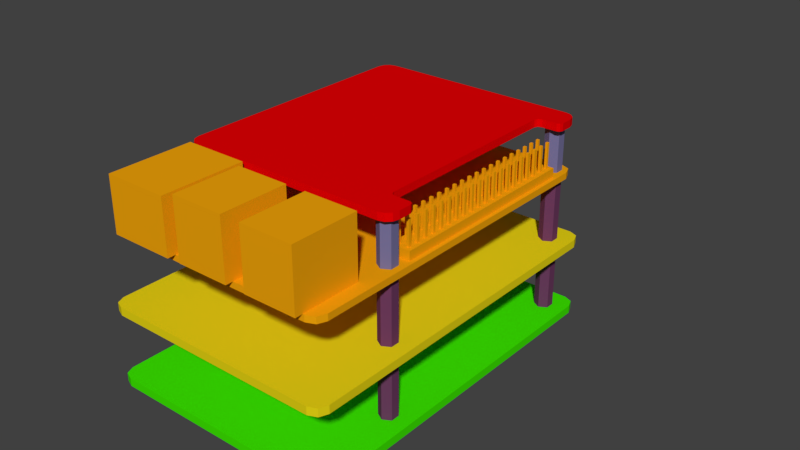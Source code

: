 # Source: robot_1.blend  (saved by Blender 2.79.0; exported with 4.5.12 LTS)
import bpy
from mathutils import Matrix  # noqa: F401  (used for matrix-valued properties, if any)

bpy.ops.wm.read_factory_settings(use_empty=True)
scene = bpy.context.scene
scene.name = 'Scene'

# ---- collections
col_collection_1 = bpy.data.collections.new('Collection 1'); scene.collection.children.link(col_collection_1)
col_collection_2 = bpy.data.collections.new('Collection 2'); scene.collection.children.link(col_collection_2)
col_collection_2.hide_render = True
col_collection_2.hide_viewport = True
col_collection_3 = bpy.data.collections.new('Collection 3'); scene.collection.children.link(col_collection_3)
col_collection_3.hide_render = True
col_collection_3.hide_viewport = True
col_collection_4 = bpy.data.collections.new('Collection 4'); scene.collection.children.link(col_collection_4)
col_collection_4.hide_render = True
col_collection_4.hide_viewport = True
col_collection_5 = bpy.data.collections.new('Collection 5'); scene.collection.children.link(col_collection_5)
col_collection_5.hide_render = True
col_collection_5.hide_viewport = True
col_collection_11 = bpy.data.collections.new('Collection 11'); scene.collection.children.link(col_collection_11)
col_collection_11.hide_render = True
col_collection_11.hide_viewport = True

# ---- materials (node trees are filled in below, after node groups)
mat_standoff_16mm = bpy.data.materials.new('standoff 16mm')
mat_standoff_16mm.alpha_threshold = 0.0
mat_standoff_16mm.use_transparent_shadow = False
mat_standoff_16mm.diffuse_color = (0.146, 0.04258, 0.1132, 1.0)
mat_standoff_16mm.roughness = 0.5
mat_standoff_16mm.specular_intensity = 0.0
mat_cut_acrylic_3 = bpy.data.materials.new('cut acrylic 3')
mat_cut_acrylic_3.alpha_threshold = 0.0
mat_cut_acrylic_3.use_transparent_shadow = False
mat_cut_acrylic_3.diffuse_color = (0.04783, 0.8, 0.0, 1.0)
mat_cut_acrylic_3.roughness = 0.5
mat_cut_acrylic_3.specular_intensity = 0.0
mat_cut_acrylic_2 = bpy.data.materials.new('cut acrylic 2')
mat_cut_acrylic_2.alpha_threshold = 0.0
mat_cut_acrylic_2.use_transparent_shadow = False
mat_cut_acrylic_2.diffuse_color = (0.8, 0.6624, 0.007039, 1.0)
mat_cut_acrylic_2.roughness = 0.5
mat_cut_acrylic_2.specular_intensity = 0.0
mat_raspberry_pi_b = bpy.data.materials.new('raspberry pi b+')
mat_raspberry_pi_b.alpha_threshold = 0.0
mat_raspberry_pi_b.use_transparent_shadow = False
mat_raspberry_pi_b.diffuse_color = (0.8932, 0.3753, 0.003302, 1.0)
mat_raspberry_pi_b.roughness = 0.5
mat_raspberry_pi_b.specular_intensity = 0.0
mat_standoff_11mm = bpy.data.materials.new('standoff 11mm')
mat_standoff_11mm.alpha_threshold = 0.0
mat_standoff_11mm.use_transparent_shadow = False
mat_standoff_11mm.diffuse_color = (0.1779, 0.1662, 0.3329, 1.0)
mat_standoff_11mm.roughness = 0.5
mat_standoff_11mm.specular_intensity = 0.0
mat_cut_acrylic_1 = bpy.data.materials.new('cut acrylic 1')
mat_cut_acrylic_1.alpha_threshold = 0.0
mat_cut_acrylic_1.use_transparent_shadow = False
mat_cut_acrylic_1.diffuse_color = (0.8, 0.0, 0.001218, 1.0)
mat_cut_acrylic_1.roughness = 0.5
mat_cut_acrylic_1.specular_intensity = 0.0

# ---- material node trees

# ---- world
world_world = bpy.data.worlds.new('World'); scene.world = world_world
world_world.color = (0.05088, 0.05088, 0.05088)
world_world.use_sun_shadow = False
world_world.sun_shadow_jitter_overblur = 0.0
world_world.cycles.sampling_method = 'MANUAL'

# ---- meshes
me_cylinder_001 = bpy.data.meshes.new('Cylinder.001')
me_cylinder_001.from_pydata([(0.0, 0.22, -0.8), (0.0, 0.22, 0.8), (0.1905, 0.11, -0.8), (0.1905, 0.11, 0.8), (0.1905, -0.11, -0.8), (0.1905, -0.11, 0.8), (0.0, -0.22, -0.8), (0.0, -0.22, 0.8), (-0.1905, -0.11, -0.8), (-0.1905, -0.11, 0.8), (-0.1905, 0.11, -0.8), (-0.1905, 0.11, 0.8), (0.0, -5.58, -0.8), (0.0, -5.58, 0.8), (0.1905, -5.69, -0.8), (0.1905, -5.69, 0.8), (0.1905, -5.91, -0.8), (0.1905, -5.91, 0.8), (0.0, -6.02, -0.8), (0.0, -6.02, 0.8), (-0.1905, -5.91, -0.8), (-0.1905, -5.91, 0.8), (-0.1905, -5.69, -0.8), (-0.1905, -5.69, 0.8), (-4.9, -5.58, -0.8), (-4.9, -5.58, 0.8), (-4.709, -5.69, -0.8), (-4.709, -5.69, 0.8), (-4.709, -5.91, -0.8), (-4.709, -5.91, 0.8), (-4.9, -6.02, -0.8), (-4.9, -6.02, 0.8), (-5.091, -5.91, -0.8), (-5.091, -5.91, 0.8), (-5.091, -5.69, -0.8), (-5.091, -5.69, 0.8), (-4.9, 0.22, -0.8), (-4.9, 0.22, 0.8), (-4.709, 0.11, -0.8), (-4.709, 0.11, 0.8), (-4.709, -0.11, -0.8), (-4.709, -0.11, 0.8), (-4.9, -0.22, -0.8), (-4.9, -0.22, 0.8), (-5.091, -0.11, -0.8), (-5.091, -0.11, 0.8), (-5.091, 0.11, -0.8), (-5.091, 0.11, 0.8)], [], [(0, 1, 3, 2), (2, 3, 5, 4), (4, 5, 7, 6), (6, 7, 9, 8), (3, 1, 11, 9, 7, 5), (8, 9, 11, 10), (10, 11, 1, 0), (0, 2, 4, 6, 8, 10), (12, 13, 15, 14), (14, 15, 17, 16), (16, 17, 19, 18), (18, 19, 21, 20), (15, 13, 23, 21, 19, 17), (20, 21, 23, 22), (22, 23, 13, 12), (12, 14, 16, 18, 20, 22), (24, 25, 27, 26), (26, 27, 29, 28), (28, 29, 31, 30), (30, 31, 33, 32), (27, 25, 35, 33, 31, 29), (32, 33, 35, 34), (34, 35, 25, 24), (24, 26, 28, 30, 32, 34), (36, 37, 39, 38), (38, 39, 41, 40), (40, 41, 43, 42), (42, 43, 45, 44), (39, 37, 47, 45, 43, 41), (44, 45, 47, 46), (46, 47, 37, 36), (36, 38, 40, 42, 44, 46)])
me_cylinder_001.materials.append(mat_standoff_16mm)
me_cylinder_001.use_remesh_preserve_volume = False
me_cylinder_001.use_remesh_preserve_attributes = False
me_cylinder_001.use_mirror_vertex_groups = False
me_cylinder_001.update()
me_cube_000 = bpy.data.meshes.new('Cube.000')
me_cube_000.from_pydata([(-2.7, -4.5, -0.1), (-3.0, -4.2, -0.1), (-2.912, -4.412, -0.1), (-3.0, -4.2, 0.1), (-2.7, -4.5, 0.1), (-2.912, -4.412, 0.1), (-3.0, 4.2, -0.1), (-2.7, 4.5, -0.1), (-2.912, 4.412, -0.1), (-2.7, 4.5, 0.1), (-3.0, 4.2, 0.1), (-2.912, 4.412, 0.1), (3.0, -4.2, -0.1), (2.7, -4.5, -0.1), (2.912, -4.412, -0.1), (2.7, -4.5, 0.1), (3.0, -4.2, 0.1), (2.912, -4.412, 0.1), (2.7, 4.5, -0.1), (3.0, 4.2, -0.1), (2.912, 4.412, -0.1), (3.0, 4.2, 0.1), (2.7, 4.5, 0.1), (2.912, 4.412, 0.1)], [], [(13, 15, 4, 0), (19, 21, 16, 12), (21, 23, 22, 9, 11, 10, 3, 5, 4, 15, 17, 16), (1, 3, 10, 6), (7, 9, 22, 18), (0, 4, 5, 2), (2, 5, 3, 1), (9, 7, 8, 11), (11, 8, 6, 10), (21, 19, 20, 23), (23, 20, 18, 22), (15, 13, 14, 17), (17, 14, 12, 16), (6, 8, 7, 18, 20, 19, 12, 14, 13, 0, 2, 1)])
me_cube_000.materials.append(mat_cut_acrylic_3)
me_cube_000.use_remesh_preserve_volume = False
me_cube_000.use_remesh_preserve_attributes = False
me_cube_000.use_mirror_vertex_groups = False
me_cube_000.update()
me_cube_015 = bpy.data.meshes.new('Cube.015')
me_cube_015.from_pydata([(-2.7, -4.5, -0.1), (-3.0, -4.2, -0.1), (-2.912, -4.412, -0.1), (-3.0, -4.2, 0.1), (-2.7, -4.5, 0.1), (-2.912, -4.412, 0.1), (-3.0, 4.2, -0.1), (-2.7, 4.5, -0.1), (-2.912, 4.412, -0.1), (-2.7, 4.5, 0.1), (-3.0, 4.2, 0.1), (-2.912, 4.412, 0.1), (3.0, -4.2, -0.1), (2.7, -4.5, -0.1), (2.912, -4.412, -0.1), (2.7, -4.5, 0.1), (3.0, -4.2, 0.1), (2.912, -4.412, 0.1), (2.7, 4.5, -0.1), (3.0, 4.2, -0.1), (2.912, 4.412, -0.1), (3.0, 4.2, 0.1), (2.7, 4.5, 0.1), (2.912, 4.412, 0.1)], [], [(13, 15, 4, 0), (19, 21, 16, 12), (21, 23, 22, 9, 11, 10, 3, 5, 4, 15, 17, 16), (1, 3, 10, 6), (7, 9, 22, 18), (0, 4, 5, 2), (2, 5, 3, 1), (9, 7, 8, 11), (11, 8, 6, 10), (21, 19, 20, 23), (23, 20, 18, 22), (15, 13, 14, 17), (17, 14, 12, 16), (6, 8, 7, 18, 20, 19, 12, 14, 13, 0, 2, 1)])
me_cube_015.materials.append(mat_cut_acrylic_2)
me_cube_015.use_remesh_preserve_volume = False
me_cube_015.use_remesh_preserve_attributes = False
me_cube_015.use_mirror_vertex_groups = False
me_cube_015.update()
me_cylinder_005 = bpy.data.meshes.new('Cylinder.005')
me_cylinder_005.from_pydata([(0.0, 0.22, -0.8), (0.0, 0.22, 0.8), (0.1905, 0.11, -0.8), (0.1905, 0.11, 0.8), (0.1905, -0.11, -0.8), (0.1905, -0.11, 0.8), (0.0, -0.22, -0.8), (0.0, -0.22, 0.8), (-0.1905, -0.11, -0.8), (-0.1905, -0.11, 0.8), (-0.1905, 0.11, -0.8), (-0.1905, 0.11, 0.8), (0.0, -5.58, -0.8), (0.0, -5.58, 0.8), (0.1905, -5.69, -0.8), (0.1905, -5.69, 0.8), (0.1905, -5.91, -0.8), (0.1905, -5.91, 0.8), (0.0, -6.02, -0.8), (0.0, -6.02, 0.8), (-0.1905, -5.91, -0.8), (-0.1905, -5.91, 0.8), (-0.1905, -5.69, -0.8), (-0.1905, -5.69, 0.8), (-4.9, -5.58, -0.8), (-4.9, -5.58, 0.8), (-4.709, -5.69, -0.8), (-4.709, -5.69, 0.8), (-4.709, -5.91, -0.8), (-4.709, -5.91, 0.8), (-4.9, -6.02, -0.8), (-4.9, -6.02, 0.8), (-5.091, -5.91, -0.8), (-5.091, -5.91, 0.8), (-5.091, -5.69, -0.8), (-5.091, -5.69, 0.8), (-4.9, 0.22, -0.8), (-4.9, 0.22, 0.8), (-4.709, 0.11, -0.8), (-4.709, 0.11, 0.8), (-4.709, -0.11, -0.8), (-4.709, -0.11, 0.8), (-4.9, -0.22, -0.8), (-4.9, -0.22, 0.8), (-5.091, -0.11, -0.8), (-5.091, -0.11, 0.8), (-5.091, 0.11, -0.8), (-5.091, 0.11, 0.8)], [], [(0, 1, 3, 2), (2, 3, 5, 4), (4, 5, 7, 6), (6, 7, 9, 8), (3, 1, 11, 9, 7, 5), (8, 9, 11, 10), (10, 11, 1, 0), (0, 2, 4, 6, 8, 10), (12, 13, 15, 14), (14, 15, 17, 16), (16, 17, 19, 18), (18, 19, 21, 20), (15, 13, 23, 21, 19, 17), (20, 21, 23, 22), (22, 23, 13, 12), (12, 14, 16, 18, 20, 22), (24, 25, 27, 26), (26, 27, 29, 28), (28, 29, 31, 30), (30, 31, 33, 32), (27, 25, 35, 33, 31, 29), (32, 33, 35, 34), (34, 35, 25, 24), (24, 26, 28, 30, 32, 34), (36, 37, 39, 38), (38, 39, 41, 40), (40, 41, 43, 42), (42, 43, 45, 44), (39, 37, 47, 45, 43, 41), (44, 45, 47, 46), (46, 47, 37, 36), (36, 38, 40, 42, 44, 46)])
me_cylinder_005.materials.append(mat_standoff_16mm)
me_cylinder_005.use_remesh_preserve_volume = False
me_cylinder_005.use_remesh_preserve_attributes = False
me_cylinder_005.use_mirror_vertex_groups = False
me_cylinder_005.update()
me_cube_003 = bpy.data.meshes.new('Cube.003')
me_cube_003.from_pydata([(-2.54, -0.254, -0.2483), (-2.54, 4.451e-10, -0.2483), (-2.286, -0.254, -0.2483), (-2.286, 4.451e-10, -0.2483), (-2.445, -0.1588, -0.02331), (-2.445, -0.09516, -0.02331), (-2.381, -0.09516, -0.02331), (-2.381, -0.1588, -0.02331), (-2.286, -0.254, -0.02331), (-2.54, -0.254, -0.02331), (-2.286, 4.451e-10, -0.02331), (-2.54, 4.451e-10, -0.02331), (-2.381, -0.1588, 0.6017), (-2.445, -0.1588, 0.6017), (-2.381, -0.09516, 0.6017), (-2.445, -0.09516, 0.6017), (-2.54, 4.451e-10, -0.2483), (-2.54, 0.254, -0.2483), (-2.286, 4.451e-10, -0.2483), (-2.286, 0.254, -0.2483), (-2.445, 0.09516, -0.02331), (-2.445, 0.1588, -0.02331), (-2.381, 0.1588, -0.02331), (-2.381, 0.09516, -0.02331), (-2.286, 4.451e-10, -0.02331), (-2.54, 4.451e-10, -0.02331), (-2.286, 0.254, -0.02331), (-2.54, 0.254, -0.02331), (-2.381, 0.09516, 0.6017), (-2.445, 0.09516, 0.6017), (-2.381, 0.1588, 0.6017), (-2.445, 0.1588, 0.6017), (-2.286, -0.254, -0.2483), (-2.286, 4.451e-10, -0.2483), (-2.032, -0.254, -0.2483), (-2.032, 4.451e-10, -0.2483), (-2.191, -0.1588, -0.02331), (-2.191, -0.09516, -0.02331), (-2.127, -0.09516, -0.02331), (-2.127, -0.1588, -0.02331), (-2.032, -0.254, -0.02331), (-2.286, -0.254, -0.02331), (-2.032, 4.451e-10, -0.02331), (-2.286, 4.451e-10, -0.02331), (-2.127, -0.1588, 0.6017), (-2.191, -0.1588, 0.6017), (-2.127, -0.09516, 0.6017), (-2.191, -0.09516, 0.6017), (-2.286, 4.451e-10, -0.2483), (-2.286, 0.254, -0.2483), (-2.032, 4.451e-10, -0.2483), (-2.032, 0.254, -0.2483), (-2.191, 0.09516, -0.02331), (-2.191, 0.1588, -0.02331), (-2.127, 0.1588, -0.02331), (-2.127, 0.09516, -0.02331), (-2.032, 4.451e-10, -0.02331), (-2.286, 4.451e-10, -0.02331), (-2.032, 0.254, -0.02331), (-2.286, 0.254, -0.02331), (-2.127, 0.09516, 0.6017), (-2.191, 0.09516, 0.6017), (-2.127, 0.1588, 0.6017), (-2.191, 0.1588, 0.6017), (-2.032, -0.254, -0.2483), (-2.032, 4.451e-10, -0.2483), (-1.778, -0.254, -0.2483), (-1.778, 4.451e-10, -0.2483), (-1.937, -0.1588, -0.02331), (-1.937, -0.09516, -0.02331), (-1.873, -0.09516, -0.02331), (-1.873, -0.1588, -0.02331), (-1.778, -0.254, -0.02331), (-2.032, -0.254, -0.02331), (-1.778, 4.451e-10, -0.02331), (-2.032, 4.451e-10, -0.02331), (-1.873, -0.1588, 0.6017), (-1.937, -0.1588, 0.6017), (-1.873, -0.09516, 0.6017), (-1.937, -0.09516, 0.6017), (-2.032, 4.451e-10, -0.2483), (-2.032, 0.254, -0.2483), (-1.778, 4.451e-10, -0.2483), (-1.778, 0.254, -0.2483), (-1.937, 0.09516, -0.02331), (-1.937, 0.1588, -0.02331), (-1.873, 0.1588, -0.02331), (-1.873, 0.09516, -0.02331), (-1.778, 4.451e-10, -0.02331), (-2.032, 4.451e-10, -0.02331), (-1.778, 0.254, -0.02331), (-2.032, 0.254, -0.02331), (-1.873, 0.09516, 0.6017), (-1.937, 0.09516, 0.6017), (-1.873, 0.1588, 0.6017), (-1.937, 0.1588, 0.6017), (-1.778, -0.254, -0.2483), (-1.778, 4.451e-10, -0.2483), (-1.524, -0.254, -0.2483), (-1.524, 4.451e-10, -0.2483), (-1.683, -0.1588, -0.02331), (-1.683, -0.09516, -0.02331), (-1.619, -0.09516, -0.02331), (-1.619, -0.1588, -0.02331), (-1.524, -0.254, -0.02331), (-1.778, -0.254, -0.02331), (-1.524, 4.451e-10, -0.02331), (-1.778, 4.451e-10, -0.02331), (-1.619, -0.1588, 0.6017), (-1.683, -0.1588, 0.6017), (-1.619, -0.09516, 0.6017), (-1.683, -0.09516, 0.6017), (-1.778, 4.451e-10, -0.2483), (-1.778, 0.254, -0.2483), (-1.524, 4.451e-10, -0.2483), (-1.524, 0.254, -0.2483), (-1.683, 0.09516, -0.02331), (-1.683, 0.1588, -0.02331), (-1.619, 0.1588, -0.02331), (-1.619, 0.09516, -0.02331), (-1.524, 4.451e-10, -0.02331), (-1.778, 4.451e-10, -0.02331), (-1.524, 0.254, -0.02331), (-1.778, 0.254, -0.02331), (-1.619, 0.09516, 0.6017), (-1.683, 0.09516, 0.6017), (-1.619, 0.1588, 0.6017), (-1.683, 0.1588, 0.6017), (-1.524, -0.254, -0.2483), (-1.524, 4.451e-10, -0.2483), (-1.27, -0.254, -0.2483), (-1.27, 4.451e-10, -0.2483), (-1.429, -0.1588, -0.02331), (-1.429, -0.09516, -0.02331), (-1.365, -0.09516, -0.02331), (-1.365, -0.1588, -0.02331), (-1.27, -0.254, -0.02331), (-1.524, -0.254, -0.02331), (-1.27, 4.451e-10, -0.02331), (-1.524, 4.451e-10, -0.02331), (-1.365, -0.1588, 0.6017), (-1.429, -0.1588, 0.6017), (-1.365, -0.09516, 0.6017), (-1.429, -0.09516, 0.6017), (-1.524, 4.451e-10, -0.2483), (-1.524, 0.254, -0.2483), (-1.27, 4.451e-10, -0.2483), (-1.27, 0.254, -0.2483), (-1.429, 0.09516, -0.02331), (-1.429, 0.1588, -0.02331), (-1.365, 0.1588, -0.02331), (-1.365, 0.09516, -0.02331), (-1.27, 4.451e-10, -0.02331), (-1.524, 4.451e-10, -0.02331), (-1.27, 0.254, -0.02331), (-1.524, 0.254, -0.02331), (-1.365, 0.09516, 0.6017), (-1.429, 0.09516, 0.6017), (-1.365, 0.1588, 0.6017), (-1.429, 0.1588, 0.6017), (-1.27, -0.254, -0.2483), (-1.27, 4.451e-10, -0.2483), (-1.016, -0.254, -0.2483), (-1.016, 4.451e-10, -0.2483), (-1.175, -0.1588, -0.02331), (-1.175, -0.09516, -0.02331), (-1.111, -0.09516, -0.02331), (-1.111, -0.1588, -0.02331), (-1.016, -0.254, -0.02331), (-1.27, -0.254, -0.02331), (-1.016, 4.451e-10, -0.02331), (-1.27, 4.451e-10, -0.02331), (-1.111, -0.1588, 0.6017), (-1.175, -0.1588, 0.6017), (-1.111, -0.09516, 0.6017), (-1.175, -0.09516, 0.6017), (-1.27, 4.451e-10, -0.2483), (-1.27, 0.254, -0.2483), (-1.016, 4.451e-10, -0.2483), (-1.016, 0.254, -0.2483), (-1.175, 0.09516, -0.02331), (-1.175, 0.1588, -0.02331), (-1.111, 0.1588, -0.02331), (-1.111, 0.09516, -0.02331), (-1.016, 4.451e-10, -0.02331), (-1.27, 4.451e-10, -0.02331), (-1.016, 0.254, -0.02331), (-1.27, 0.254, -0.02331), (-1.111, 0.09516, 0.6017), (-1.175, 0.09516, 0.6017), (-1.111, 0.1588, 0.6017), (-1.175, 0.1588, 0.6017), (-1.016, -0.254, -0.2483), (-1.016, 4.451e-10, -0.2483), (-0.762, -0.254, -0.2483), (-0.762, 4.451e-10, -0.2483), (-0.9208, -0.1588, -0.02331), (-0.9208, -0.09516, -0.02331), (-0.8572, -0.09516, -0.02331), (-0.8572, -0.1588, -0.02331), (-0.762, -0.254, -0.02331), (-1.016, -0.254, -0.02331), (-0.762, 4.451e-10, -0.02331), (-1.016, 4.451e-10, -0.02331), (-0.8572, -0.1588, 0.6017), (-0.9208, -0.1588, 0.6017), (-0.8572, -0.09516, 0.6017), (-0.9208, -0.09516, 0.6017), (-1.016, 4.451e-10, -0.2483), (-1.016, 0.254, -0.2483), (-0.762, 4.451e-10, -0.2483), (-0.762, 0.254, -0.2483), (-0.9208, 0.09516, -0.02331), (-0.9208, 0.1588, -0.02331), (-0.8572, 0.1588, -0.02331), (-0.8572, 0.09516, -0.02331), (-0.762, 4.451e-10, -0.02331), (-1.016, 4.451e-10, -0.02331), (-0.762, 0.254, -0.02331), (-1.016, 0.254, -0.02331), (-0.8572, 0.09516, 0.6017), (-0.9208, 0.09516, 0.6017), (-0.8572, 0.1588, 0.6017), (-0.9208, 0.1588, 0.6017), (-0.762, -0.254, -0.2483), (-0.762, 4.451e-10, -0.2483), (-0.508, -0.254, -0.2483), (-0.508, 4.451e-10, -0.2483), (-0.6668, -0.1588, -0.02331), (-0.6668, -0.09516, -0.02331), (-0.6032, -0.09516, -0.02331), (-0.6032, -0.1588, -0.02331), (-0.508, -0.254, -0.02331), (-0.762, -0.254, -0.02331), (-0.508, 4.451e-10, -0.02331), (-0.762, 4.451e-10, -0.02331), (-0.6032, -0.1588, 0.6017), (-0.6668, -0.1588, 0.6017), (-0.6032, -0.09516, 0.6017), (-0.6668, -0.09516, 0.6017), (-0.762, 4.451e-10, -0.2483), (-0.762, 0.254, -0.2483), (-0.508, 4.451e-10, -0.2483), (-0.508, 0.254, -0.2483), (-0.6668, 0.09516, -0.02331), (-0.6668, 0.1588, -0.02331), (-0.6032, 0.1588, -0.02331), (-0.6032, 0.09516, -0.02331), (-0.508, 4.451e-10, -0.02331), (-0.762, 4.451e-10, -0.02331), (-0.508, 0.254, -0.02331), (-0.762, 0.254, -0.02331), (-0.6032, 0.09516, 0.6017), (-0.6668, 0.09516, 0.6017), (-0.6032, 0.1588, 0.6017), (-0.6668, 0.1588, 0.6017), (-0.508, -0.254, -0.2483), (-0.508, 4.451e-10, -0.2483), (-0.254, -0.254, -0.2483), (-0.254, 4.451e-10, -0.2483), (-0.4128, -0.1588, -0.02331), (-0.4128, -0.09516, -0.02331), (-0.3492, -0.09516, -0.02331), (-0.3492, -0.1588, -0.02331), (-0.254, -0.254, -0.02331), (-0.508, -0.254, -0.02331), (-0.254, 4.451e-10, -0.02331), (-0.508, 4.451e-10, -0.02331), (-0.3492, -0.1588, 0.6017), (-0.4128, -0.1588, 0.6017), (-0.3492, -0.09516, 0.6017), (-0.4128, -0.09516, 0.6017), (-0.508, 4.451e-10, -0.2483), (-0.508, 0.254, -0.2483), (-0.254, 4.451e-10, -0.2483), (-0.254, 0.254, -0.2483), (-0.4128, 0.09516, -0.02331), (-0.4128, 0.1588, -0.02331), (-0.3492, 0.1588, -0.02331), (-0.3492, 0.09516, -0.02331), (-0.254, 4.451e-10, -0.02331), (-0.508, 4.451e-10, -0.02331), (-0.254, 0.254, -0.02331), (-0.508, 0.254, -0.02331), (-0.3492, 0.09516, 0.6017), (-0.4128, 0.09516, 0.6017), (-0.3492, 0.1588, 0.6017), (-0.4128, 0.1588, 0.6017), (-0.254, -0.254, -0.2483), (-0.254, 4.451e-10, -0.2483), (-5.089e-07, -0.254, -0.2483), (-5.089e-07, 4.451e-10, -0.2483), (-0.1588, -0.1588, -0.02331), (-0.1588, -0.09516, -0.02331), (-0.09516, -0.09516, -0.02331), (-0.09516, -0.1588, -0.02331), (-5.089e-07, -0.254, -0.02331), (-0.254, -0.254, -0.02331), (-5.089e-07, 4.451e-10, -0.02331), (-0.254, 4.451e-10, -0.02331), (-0.09516, -0.1588, 0.6017), (-0.1588, -0.1588, 0.6017), (-0.09516, -0.09516, 0.6017), (-0.1588, -0.09516, 0.6017), (-0.254, 4.451e-10, -0.2483), (-0.254, 0.254, -0.2483), (-5.089e-07, 4.451e-10, -0.2483), (-5.089e-07, 0.254, -0.2483), (-0.1588, 0.09516, -0.02331), (-0.1588, 0.1588, -0.02331), (-0.09516, 0.1588, -0.02331), (-0.09516, 0.09516, -0.02331), (-5.089e-07, 4.451e-10, -0.02331), (-0.254, 4.451e-10, -0.02331), (-5.089e-07, 0.254, -0.02331), (-0.254, 0.254, -0.02331), (-0.09516, 0.09516, 0.6017), (-0.1588, 0.09516, 0.6017), (-0.09516, 0.1588, 0.6017), (-0.1588, 0.1588, 0.6017), (-7.473e-07, -0.254, -0.2483), (-7.473e-07, 4.451e-10, -0.2483), (0.254, -0.254, -0.2483), (0.254, 4.451e-10, -0.2483), (0.09516, -0.1588, -0.02331), (0.09516, -0.09516, -0.02331), (0.1588, -0.09516, -0.02331), (0.1588, -0.1588, -0.02331), (0.254, -0.254, -0.02331), (-7.473e-07, -0.254, -0.02331), (0.254, 4.451e-10, -0.02331), (-7.473e-07, 4.451e-10, -0.02331), (0.1588, -0.1588, 0.6017), (0.09516, -0.1588, 0.6017), (0.1588, -0.09516, 0.6017), (0.09516, -0.09516, 0.6017), (-7.473e-07, 4.451e-10, -0.2483), (-7.473e-07, 0.254, -0.2483), (0.254, 4.451e-10, -0.2483), (0.254, 0.254, -0.2483), (0.09516, 0.09516, -0.02331), (0.09516, 0.1588, -0.02331), (0.1588, 0.1588, -0.02331), (0.1588, 0.09516, -0.02331), (0.254, 4.451e-10, -0.02331), (-7.473e-07, 4.451e-10, -0.02331), (0.254, 0.254, -0.02331), (-7.473e-07, 0.254, -0.02331), (0.1588, 0.09516, 0.6017), (0.09516, 0.09516, 0.6017), (0.1588, 0.1588, 0.6017), (0.09516, 0.1588, 0.6017), (0.254, -0.254, -0.2483), (0.254, 4.451e-10, -0.2483), (0.508, -0.254, -0.2483), (0.508, 4.451e-10, -0.2483), (0.3492, -0.1588, -0.02331), (0.3492, -0.09516, -0.02331), (0.4128, -0.09516, -0.02331), (0.4128, -0.1588, -0.02331), (0.508, -0.254, -0.02331), (0.254, -0.254, -0.02331), (0.508, 4.451e-10, -0.02331), (0.254, 4.451e-10, -0.02331), (0.4128, -0.1588, 0.6017), (0.3492, -0.1588, 0.6017), (0.4128, -0.09516, 0.6017), (0.3492, -0.09516, 0.6017), (0.254, 4.451e-10, -0.2483), (0.254, 0.254, -0.2483), (0.508, 4.451e-10, -0.2483), (0.508, 0.254, -0.2483), (0.3492, 0.09516, -0.02331), (0.3492, 0.1588, -0.02331), (0.4128, 0.1588, -0.02331), (0.4128, 0.09516, -0.02331), (0.508, 4.451e-10, -0.02331), (0.254, 4.451e-10, -0.02331), (0.508, 0.254, -0.02331), (0.254, 0.254, -0.02331), (0.4128, 0.09516, 0.6017), (0.3492, 0.09516, 0.6017), (0.4128, 0.1588, 0.6017), (0.3492, 0.1588, 0.6017), (0.508, -0.254, -0.2483), (0.508, 4.451e-10, -0.2483), (0.762, -0.254, -0.2483), (0.762, 4.451e-10, -0.2483), (0.6032, -0.1588, -0.02331), (0.6032, -0.09516, -0.02331), (0.6668, -0.09516, -0.02331), (0.6668, -0.1588, -0.02331), (0.762, -0.254, -0.02331), (0.508, -0.254, -0.02331), (0.762, 4.451e-10, -0.02331), (0.508, 4.451e-10, -0.02331), (0.6668, -0.1588, 0.6017), (0.6032, -0.1588, 0.6017), (0.6668, -0.09516, 0.6017), (0.6032, -0.09516, 0.6017), (0.508, 4.451e-10, -0.2483), (0.508, 0.254, -0.2483), (0.762, 4.451e-10, -0.2483), (0.762, 0.254, -0.2483), (0.6032, 0.09516, -0.02331), (0.6032, 0.1588, -0.02331), (0.6668, 0.1588, -0.02331), (0.6668, 0.09516, -0.02331), (0.762, 4.451e-10, -0.02331), (0.508, 4.451e-10, -0.02331), (0.762, 0.254, -0.02331), (0.508, 0.254, -0.02331), (0.6668, 0.09516, 0.6017), (0.6032, 0.09516, 0.6017), (0.6668, 0.1588, 0.6017), (0.6032, 0.1588, 0.6017), (0.762, -0.254, -0.2483), (0.762, 4.451e-10, -0.2483), (1.016, -0.254, -0.2483), (1.016, 4.451e-10, -0.2483), (0.8572, -0.1588, -0.02331), (0.8572, -0.09516, -0.02331), (0.9208, -0.09516, -0.02331), (0.9208, -0.1588, -0.02331), (1.016, -0.254, -0.02331), (0.762, -0.254, -0.02331), (1.016, 4.451e-10, -0.02331), (0.762, 4.451e-10, -0.02331), (0.9208, -0.1588, 0.6017), (0.8572, -0.1588, 0.6017), (0.9208, -0.09516, 0.6017), (0.8572, -0.09516, 0.6017), (0.762, 4.451e-10, -0.2483), (0.762, 0.254, -0.2483), (1.016, 4.451e-10, -0.2483), (1.016, 0.254, -0.2483), (0.8572, 0.09516, -0.02331), (0.8572, 0.1588, -0.02331), (0.9208, 0.1588, -0.02331), (0.9208, 0.09516, -0.02331), (1.016, 4.451e-10, -0.02331), (0.762, 4.451e-10, -0.02331), (1.016, 0.254, -0.02331), (0.762, 0.254, -0.02331), (0.9208, 0.09516, 0.6017), (0.8572, 0.09516, 0.6017), (0.9208, 0.1588, 0.6017), (0.8572, 0.1588, 0.6017), (1.016, -0.254, -0.2483), (1.016, 4.451e-10, -0.2483), (1.27, -0.254, -0.2483), (1.27, 4.451e-10, -0.2483), (1.111, -0.1588, -0.02331), (1.111, -0.09516, -0.02331), (1.175, -0.09516, -0.02331), (1.175, -0.1588, -0.02331), (1.27, -0.254, -0.02331), (1.016, -0.254, -0.02331), (1.27, 4.451e-10, -0.02331), (1.016, 4.451e-10, -0.02331), (1.175, -0.1588, 0.6017), (1.111, -0.1588, 0.6017), (1.175, -0.09516, 0.6017), (1.111, -0.09516, 0.6017), (1.016, 4.451e-10, -0.2483), (1.016, 0.254, -0.2483), (1.27, 4.451e-10, -0.2483), (1.27, 0.254, -0.2483), (1.111, 0.09516, -0.02331), (1.111, 0.1588, -0.02331), (1.175, 0.1588, -0.02331), (1.175, 0.09516, -0.02331), (1.27, 4.451e-10, -0.02331), (1.016, 4.451e-10, -0.02331), (1.27, 0.254, -0.02331), (1.016, 0.254, -0.02331), (1.175, 0.09516, 0.6017), (1.111, 0.09516, 0.6017), (1.175, 0.1588, 0.6017), (1.111, 0.1588, 0.6017), (1.27, -0.254, -0.2483), (1.27, 4.451e-10, -0.2483), (1.524, -0.254, -0.2483), (1.524, 4.451e-10, -0.2483), (1.365, -0.1588, -0.02331), (1.365, -0.09516, -0.02331), (1.429, -0.09516, -0.02331), (1.429, -0.1588, -0.02331), (1.524, -0.254, -0.02331), (1.27, -0.254, -0.02331), (1.524, 4.451e-10, -0.02331), (1.27, 4.451e-10, -0.02331), (1.429, -0.1588, 0.6017), (1.365, -0.1588, 0.6017), (1.429, -0.09516, 0.6017), (1.365, -0.09516, 0.6017), (1.27, 4.451e-10, -0.2483), (1.27, 0.254, -0.2483), (1.524, 4.451e-10, -0.2483), (1.524, 0.254, -0.2483), (1.365, 0.09516, -0.02331), (1.365, 0.1588, -0.02331), (1.429, 0.1588, -0.02331), (1.429, 0.09516, -0.02331), (1.524, 4.451e-10, -0.02331), (1.27, 4.451e-10, -0.02331), (1.524, 0.254, -0.02331), (1.27, 0.254, -0.02331), (1.429, 0.09516, 0.6017), (1.365, 0.09516, 0.6017), (1.429, 0.1588, 0.6017), (1.365, 0.1588, 0.6017), (1.524, -0.254, -0.2483), (1.524, 4.451e-10, -0.2483), (1.778, -0.254, -0.2483), (1.778, 4.451e-10, -0.2483), (1.619, -0.1588, -0.02331), (1.619, -0.09516, -0.02331), (1.683, -0.09516, -0.02331), (1.683, -0.1588, -0.02331), (1.778, -0.254, -0.02331), (1.524, -0.254, -0.02331), (1.778, 4.451e-10, -0.02331), (1.524, 4.451e-10, -0.02331), (1.683, -0.1588, 0.6017), (1.619, -0.1588, 0.6017), (1.683, -0.09516, 0.6017), (1.619, -0.09516, 0.6017), (1.524, 4.451e-10, -0.2483), (1.524, 0.254, -0.2483), (1.778, 4.451e-10, -0.2483), (1.778, 0.254, -0.2483), (1.619, 0.09516, -0.02331), (1.619, 0.1588, -0.02331), (1.683, 0.1588, -0.02331), (1.683, 0.09516, -0.02331), (1.778, 4.451e-10, -0.02331), (1.524, 4.451e-10, -0.02331), (1.778, 0.254, -0.02331), (1.524, 0.254, -0.02331), (1.683, 0.09516, 0.6017), (1.619, 0.09516, 0.6017), (1.683, 0.1588, 0.6017), (1.619, 0.1588, 0.6017), (1.778, -0.254, -0.2483), (1.778, 4.451e-10, -0.2483), (2.032, -0.254, -0.2483), (2.032, 4.451e-10, -0.2483), (1.873, -0.1588, -0.02331), (1.873, -0.09516, -0.02331), (1.937, -0.09516, -0.02331), (1.937, -0.1588, -0.02331), (2.032, -0.254, -0.02331), (1.778, -0.254, -0.02331), (2.032, 4.451e-10, -0.02331), (1.778, 4.451e-10, -0.02331), (1.937, -0.1588, 0.6017), (1.873, -0.1588, 0.6017), (1.937, -0.09516, 0.6017), (1.873, -0.09516, 0.6017), (1.778, 4.451e-10, -0.2483), (1.778, 0.254, -0.2483), (2.032, 4.451e-10, -0.2483), (2.032, 0.254, -0.2483), (1.873, 0.09516, -0.02331), (1.873, 0.1588, -0.02331), (1.937, 0.1588, -0.02331), (1.937, 0.09516, -0.02331), (2.032, 4.451e-10, -0.02331), (1.778, 4.451e-10, -0.02331), (2.032, 0.254, -0.02331), (1.778, 0.254, -0.02331), (1.937, 0.09516, 0.6017), (1.873, 0.09516, 0.6017), (1.937, 0.1588, 0.6017), (1.873, 0.1588, 0.6017), (2.032, -0.254, -0.2483), (2.032, 4.451e-10, -0.2483), (2.286, -0.254, -0.2483), (2.286, 4.451e-10, -0.2483), (2.127, -0.1588, -0.02331), (2.127, -0.09516, -0.02331), (2.191, -0.09516, -0.02331), (2.191, -0.1588, -0.02331), (2.286, -0.254, -0.02331), (2.032, -0.254, -0.02331), (2.286, 4.451e-10, -0.02331), (2.032, 4.451e-10, -0.02331), (2.191, -0.1588, 0.6017), (2.127, -0.1588, 0.6017), (2.191, -0.09516, 0.6017), (2.127, -0.09516, 0.6017), (2.032, 4.451e-10, -0.2483), (2.032, 0.254, -0.2483), (2.286, 4.451e-10, -0.2483), (2.286, 0.254, -0.2483), (2.127, 0.09516, -0.02331), (2.127, 0.1588, -0.02331), (2.191, 0.1588, -0.02331), (2.191, 0.09516, -0.02331), (2.286, 4.451e-10, -0.02331), (2.032, 4.451e-10, -0.02331), (2.286, 0.254, -0.02331), (2.032, 0.254, -0.02331), (2.191, 0.09516, 0.6017), (2.127, 0.09516, 0.6017), (2.191, 0.1588, 0.6017), (2.127, 0.1588, 0.6017), (2.286, -0.254, -0.2483), (2.286, 4.451e-10, -0.2483), (2.54, -0.254, -0.2483), (2.54, 4.451e-10, -0.2483), (2.381, -0.1588, -0.02331), (2.381, -0.09516, -0.02331), (2.445, -0.09516, -0.02331), (2.445, -0.1588, -0.02331), (2.54, -0.254, -0.02331), (2.286, -0.254, -0.02331), (2.54, 4.451e-10, -0.02331), (2.286, 4.451e-10, -0.02331), (2.445, -0.1588, 0.6017), (2.381, -0.1588, 0.6017), (2.445, -0.09516, 0.6017), (2.381, -0.09516, 0.6017), (2.286, 4.451e-10, -0.2483), (2.286, 0.254, -0.2483), (2.54, 4.451e-10, -0.2483), (2.54, 0.254, -0.2483), (2.381, 0.09516, -0.02331), (2.381, 0.1588, -0.02331), (2.445, 0.1588, -0.02331), (2.445, 0.09516, -0.02331), (2.54, 4.451e-10, -0.02331), (2.286, 4.451e-10, -0.02331), (2.54, 0.254, -0.02331), (2.286, 0.254, -0.02331), (2.445, 0.09516, 0.6017), (2.381, 0.09516, 0.6017), (2.445, 0.1588, 0.6017), (2.381, 0.1588, 0.6017), (-5.44, 1.295, -0.2483), (-5.44, 1.295, 1.232), (-3.76, 1.295, -0.2483), (-3.76, 1.295, 1.232), (-5.44, -0.015, -0.2483), (-5.44, -0.015, 1.232), (-3.76, -0.015, -0.2483), (-3.76, -0.015, 1.232), (-5.25, 4.95, -0.4083), (-4.95, 5.25, -0.4083), (-5.162, 5.162, -0.4083), (-4.95, 5.25, -0.2483), (-5.25, 4.95, -0.2483), (-5.162, 5.162, -0.2483), (2.95, 5.25, -0.4083), (3.25, 4.95, -0.4083), (3.162, 5.162, -0.4083), (3.25, 4.95, -0.2483), (2.95, 5.25, -0.2483), (3.162, 5.162, -0.2483), (-4.95, -0.35, -0.4083), (-5.25, -0.05, -0.4083), (-5.162, -0.2621, -0.4083), (-5.25, -0.05, -0.2483), (-4.95, -0.35, -0.2483), (-5.162, -0.2621, -0.2483), (3.25, -0.05, -0.4083), (2.95, -0.35, -0.4083), (3.162, -0.2621, -0.4083), (2.95, -0.35, -0.2483), (3.25, -0.05, -0.2483), (3.162, -0.2621, -0.2483), (-3.032, -0.04788, -0.2483), (-3.032, -0.04788, -0.4083), (-2.97, -0.1212, -0.2483), (-2.97, -0.1212, -0.4083), (-3.032, 0.04788, -0.2483), (-3.032, 0.04788, -0.4083), (-2.97, 0.1212, -0.2483), (-2.97, 0.1212, -0.4083), (-2.876, 4.762, -0.4083), (-2.876, 4.762, -0.2483), (-2.97, 4.779, -0.4083), (-2.97, 4.779, -0.2483), (-3.032, 4.852, -0.4083), (-3.032, 4.852, -0.2483), (-3.032, 4.948, -0.4083), (-3.032, 4.948, -0.2483), (-2.876, 5.038, -0.4083), (-2.876, 5.038, -0.2483), (-2.97, 5.021, -0.4083), (-2.97, 5.021, -0.2483), (-2.876, -0.1379, -0.2483), (-2.876, -0.1379, -0.4083), (-2.876, 0.1379, -0.2483), (-2.876, 0.1379, -0.4083), (-2.793, 4.81, -0.4083), (-2.793, 4.81, -0.2483), (-2.793, 4.99, -0.4083), (-2.793, 4.99, -0.2483), (-2.793, -0.08999, -0.2483), (-2.793, -0.08999, -0.4083), (-2.793, 0.08999, -0.2483), (-2.793, 0.08999, -0.4083), (-2.76, 4.9, -0.4083), (-2.76, 4.9, -0.2483), (2.768, -0.04788, -0.2483), (2.768, -0.04788, -0.4083), (2.768, 0.04788, -0.2483), (2.768, 0.04788, -0.4083), (2.768, 4.852, -0.4083), (2.768, 4.852, -0.2483), (2.768, 4.948, -0.4083), (2.768, 4.948, -0.2483), (-2.76, 1.788e-07, -0.2483), (-2.76, 4.172e-07, -0.4083), (2.83, -0.1212, -0.4083), (2.83, -0.1212, -0.2483), (2.83, 0.1212, -0.2483), (2.83, 0.1212, -0.4083), (2.83, 4.779, -0.4083), (2.83, 4.779, -0.2483), (2.83, 5.021, -0.4083), (2.83, 5.021, -0.2483), (2.924, -0.1379, -0.4083), (2.924, -0.1379, -0.2483), (2.924, 0.1379, -0.2483), (2.924, 0.1379, -0.4083), (2.924, 4.762, -0.4083), (2.924, 4.762, -0.2483), (2.924, 5.038, -0.4083), (2.924, 5.038, -0.2483), (3.007, -0.08999, -0.4083), (3.007, -0.08999, -0.2483), (3.007, 0.08999, -0.2483), (3.007, 0.08999, -0.4083), (3.007, 4.81, -0.4083), (3.007, 4.81, -0.2483), (3.007, 4.99, -0.4083), (3.007, 4.99, -0.2483), (3.04, -1.192e-07, -0.2483), (3.04, 1.192e-07, -0.4083), (3.04, 4.9, -0.4083), (3.04, 4.9, -0.2483), (-5.44, 3.105, -0.2483), (-5.44, 3.105, 1.232), (-3.76, 3.105, -0.2483), (-3.76, 3.105, 1.232), (-5.44, 1.795, -0.2483), (-5.44, 1.795, 1.232), (-3.76, 1.795, -0.2483), (-3.76, 1.795, 1.232), (-5.46, 5.02, -0.2483), (-5.46, 5.02, 1.102), (-3.37, 5.02, -0.2483), (-3.37, 5.02, 1.102), (-5.46, 3.43, -0.2483), (-5.46, 3.43, 1.102), (-3.37, 3.43, -0.2483), (-3.37, 3.43, 1.102)], [], [(1, 3, 2, 0), (2, 8, 9, 0), (3, 10, 8, 2), (1, 11, 10, 3), (0, 9, 11, 1), (4, 7, 12, 13), (7, 4, 9, 8), (6, 7, 8, 10), (5, 6, 10, 11), (4, 5, 11, 9), (12, 14, 15, 13), (5, 4, 13, 15), (7, 6, 14, 12), (6, 5, 15, 14), (17, 19, 18, 16), (18, 24, 25, 16), (19, 26, 24, 18), (17, 27, 26, 19), (16, 25, 27, 17), (20, 23, 28, 29), (23, 20, 25, 24), (22, 23, 24, 26), (21, 22, 26, 27), (20, 21, 27, 25), (28, 30, 31, 29), (21, 20, 29, 31), (23, 22, 30, 28), (22, 21, 31, 30), (33, 35, 34, 32), (34, 40, 41, 32), (35, 42, 40, 34), (33, 43, 42, 35), (32, 41, 43, 33), (36, 39, 44, 45), (39, 36, 41, 40), (38, 39, 40, 42), (37, 38, 42, 43), (36, 37, 43, 41), (44, 46, 47, 45), (37, 36, 45, 47), (39, 38, 46, 44), (38, 37, 47, 46), (49, 51, 50, 48), (50, 56, 57, 48), (51, 58, 56, 50), (49, 59, 58, 51), (48, 57, 59, 49), (52, 55, 60, 61), (55, 52, 57, 56), (54, 55, 56, 58), (53, 54, 58, 59), (52, 53, 59, 57), (60, 62, 63, 61), (53, 52, 61, 63), (55, 54, 62, 60), (54, 53, 63, 62), (65, 67, 66, 64), (66, 72, 73, 64), (67, 74, 72, 66), (65, 75, 74, 67), (64, 73, 75, 65), (68, 71, 76, 77), (71, 68, 73, 72), (70, 71, 72, 74), (69, 70, 74, 75), (68, 69, 75, 73), (76, 78, 79, 77), (69, 68, 77, 79), (71, 70, 78, 76), (70, 69, 79, 78), (81, 83, 82, 80), (82, 88, 89, 80), (83, 90, 88, 82), (81, 91, 90, 83), (80, 89, 91, 81), (84, 87, 92, 93), (87, 84, 89, 88), (86, 87, 88, 90), (85, 86, 90, 91), (84, 85, 91, 89), (92, 94, 95, 93), (85, 84, 93, 95), (87, 86, 94, 92), (86, 85, 95, 94), (97, 99, 98, 96), (98, 104, 105, 96), (99, 106, 104, 98), (97, 107, 106, 99), (96, 105, 107, 97), (100, 103, 108, 109), (103, 100, 105, 104), (102, 103, 104, 106), (101, 102, 106, 107), (100, 101, 107, 105), (108, 110, 111, 109), (101, 100, 109, 111), (103, 102, 110, 108), (102, 101, 111, 110), (113, 115, 114, 112), (114, 120, 121, 112), (115, 122, 120, 114), (113, 123, 122, 115), (112, 121, 123, 113), (116, 119, 124, 125), (119, 116, 121, 120), (118, 119, 120, 122), (117, 118, 122, 123), (116, 117, 123, 121), (124, 126, 127, 125), (117, 116, 125, 127), (119, 118, 126, 124), (118, 117, 127, 126), (129, 131, 130, 128), (130, 136, 137, 128), (131, 138, 136, 130), (129, 139, 138, 131), (128, 137, 139, 129), (132, 135, 140, 141), (135, 132, 137, 136), (134, 135, 136, 138), (133, 134, 138, 139), (132, 133, 139, 137), (140, 142, 143, 141), (133, 132, 141, 143), (135, 134, 142, 140), (134, 133, 143, 142), (145, 147, 146, 144), (146, 152, 153, 144), (147, 154, 152, 146), (145, 155, 154, 147), (144, 153, 155, 145), (148, 151, 156, 157), (151, 148, 153, 152), (150, 151, 152, 154), (149, 150, 154, 155), (148, 149, 155, 153), (156, 158, 159, 157), (149, 148, 157, 159), (151, 150, 158, 156), (150, 149, 159, 158), (161, 163, 162, 160), (162, 168, 169, 160), (163, 170, 168, 162), (161, 171, 170, 163), (160, 169, 171, 161), (164, 167, 172, 173), (167, 164, 169, 168), (166, 167, 168, 170), (165, 166, 170, 171), (164, 165, 171, 169), (172, 174, 175, 173), (165, 164, 173, 175), (167, 166, 174, 172), (166, 165, 175, 174), (177, 179, 178, 176), (178, 184, 185, 176), (179, 186, 184, 178), (177, 187, 186, 179), (176, 185, 187, 177), (180, 183, 188, 189), (183, 180, 185, 184), (182, 183, 184, 186), (181, 182, 186, 187), (180, 181, 187, 185), (188, 190, 191, 189), (181, 180, 189, 191), (183, 182, 190, 188), (182, 181, 191, 190), (193, 195, 194, 192), (194, 200, 201, 192), (195, 202, 200, 194), (193, 203, 202, 195), (192, 201, 203, 193), (196, 199, 204, 205), (199, 196, 201, 200), (198, 199, 200, 202), (197, 198, 202, 203), (196, 197, 203, 201), (204, 206, 207, 205), (197, 196, 205, 207), (199, 198, 206, 204), (198, 197, 207, 206), (209, 211, 210, 208), (210, 216, 217, 208), (211, 218, 216, 210), (209, 219, 218, 211), (208, 217, 219, 209), (212, 215, 220, 221), (215, 212, 217, 216), (214, 215, 216, 218), (213, 214, 218, 219), (212, 213, 219, 217), (220, 222, 223, 221), (213, 212, 221, 223), (215, 214, 222, 220), (214, 213, 223, 222), (225, 227, 226, 224), (226, 232, 233, 224), (227, 234, 232, 226), (225, 235, 234, 227), (224, 233, 235, 225), (228, 231, 236, 237), (231, 228, 233, 232), (230, 231, 232, 234), (229, 230, 234, 235), (228, 229, 235, 233), (236, 238, 239, 237), (229, 228, 237, 239), (231, 230, 238, 236), (230, 229, 239, 238), (241, 243, 242, 240), (242, 248, 249, 240), (243, 250, 248, 242), (241, 251, 250, 243), (240, 249, 251, 241), (244, 247, 252, 253), (247, 244, 249, 248), (246, 247, 248, 250), (245, 246, 250, 251), (244, 245, 251, 249), (252, 254, 255, 253), (245, 244, 253, 255), (247, 246, 254, 252), (246, 245, 255, 254), (257, 259, 258, 256), (258, 264, 265, 256), (259, 266, 264, 258), (257, 267, 266, 259), (256, 265, 267, 257), (260, 263, 268, 269), (263, 260, 265, 264), (262, 263, 264, 266), (261, 262, 266, 267), (260, 261, 267, 265), (268, 270, 271, 269), (261, 260, 269, 271), (263, 262, 270, 268), (262, 261, 271, 270), (273, 275, 274, 272), (274, 280, 281, 272), (275, 282, 280, 274), (273, 283, 282, 275), (272, 281, 283, 273), (276, 279, 284, 285), (279, 276, 281, 280), (278, 279, 280, 282), (277, 278, 282, 283), (276, 277, 283, 281), (284, 286, 287, 285), (277, 276, 285, 287), (279, 278, 286, 284), (278, 277, 287, 286), (289, 291, 290, 288), (290, 296, 297, 288), (291, 298, 296, 290), (289, 299, 298, 291), (288, 297, 299, 289), (292, 295, 300, 301), (295, 292, 297, 296), (294, 295, 296, 298), (293, 294, 298, 299), (292, 293, 299, 297), (300, 302, 303, 301), (293, 292, 301, 303), (295, 294, 302, 300), (294, 293, 303, 302), (305, 307, 306, 304), (306, 312, 313, 304), (307, 314, 312, 306), (305, 315, 314, 307), (304, 313, 315, 305), (308, 311, 316, 317), (311, 308, 313, 312), (310, 311, 312, 314), (309, 310, 314, 315), (308, 309, 315, 313), (316, 318, 319, 317), (309, 308, 317, 319), (311, 310, 318, 316), (310, 309, 319, 318), (321, 323, 322, 320), (322, 328, 329, 320), (323, 330, 328, 322), (321, 331, 330, 323), (320, 329, 331, 321), (324, 327, 332, 333), (327, 324, 329, 328), (326, 327, 328, 330), (325, 326, 330, 331), (324, 325, 331, 329), (332, 334, 335, 333), (325, 324, 333, 335), (327, 326, 334, 332), (326, 325, 335, 334), (337, 339, 338, 336), (338, 344, 345, 336), (339, 346, 344, 338), (337, 347, 346, 339), (336, 345, 347, 337), (340, 343, 348, 349), (343, 340, 345, 344), (342, 343, 344, 346), (341, 342, 346, 347), (340, 341, 347, 345), (348, 350, 351, 349), (341, 340, 349, 351), (343, 342, 350, 348), (342, 341, 351, 350), (353, 355, 354, 352), (354, 360, 361, 352), (355, 362, 360, 354), (353, 363, 362, 355), (352, 361, 363, 353), (356, 359, 364, 365), (359, 356, 361, 360), (358, 359, 360, 362), (357, 358, 362, 363), (356, 357, 363, 361), (364, 366, 367, 365), (357, 356, 365, 367), (359, 358, 366, 364), (358, 357, 367, 366), (369, 371, 370, 368), (370, 376, 377, 368), (371, 378, 376, 370), (369, 379, 378, 371), (368, 377, 379, 369), (372, 375, 380, 381), (375, 372, 377, 376), (374, 375, 376, 378), (373, 374, 378, 379), (372, 373, 379, 377), (380, 382, 383, 381), (373, 372, 381, 383), (375, 374, 382, 380), (374, 373, 383, 382), (385, 387, 386, 384), (386, 392, 393, 384), (387, 394, 392, 386), (385, 395, 394, 387), (384, 393, 395, 385), (388, 391, 396, 397), (391, 388, 393, 392), (390, 391, 392, 394), (389, 390, 394, 395), (388, 389, 395, 393), (396, 398, 399, 397), (389, 388, 397, 399), (391, 390, 398, 396), (390, 389, 399, 398), (401, 403, 402, 400), (402, 408, 409, 400), (403, 410, 408, 402), (401, 411, 410, 403), (400, 409, 411, 401), (404, 407, 412, 413), (407, 404, 409, 408), (406, 407, 408, 410), (405, 406, 410, 411), (404, 405, 411, 409), (412, 414, 415, 413), (405, 404, 413, 415), (407, 406, 414, 412), (406, 405, 415, 414), (417, 419, 418, 416), (418, 424, 425, 416), (419, 426, 424, 418), (417, 427, 426, 419), (416, 425, 427, 417), (420, 423, 428, 429), (423, 420, 425, 424), (422, 423, 424, 426), (421, 422, 426, 427), (420, 421, 427, 425), (428, 430, 431, 429), (421, 420, 429, 431), (423, 422, 430, 428), (422, 421, 431, 430), (433, 435, 434, 432), (434, 440, 441, 432), (435, 442, 440, 434), (433, 443, 442, 435), (432, 441, 443, 433), (436, 439, 444, 445), (439, 436, 441, 440), (438, 439, 440, 442), (437, 438, 442, 443), (436, 437, 443, 441), (444, 446, 447, 445), (437, 436, 445, 447), (439, 438, 446, 444), (438, 437, 447, 446), (449, 451, 450, 448), (450, 456, 457, 448), (451, 458, 456, 450), (449, 459, 458, 451), (448, 457, 459, 449), (452, 455, 460, 461), (455, 452, 457, 456), (454, 455, 456, 458), (453, 454, 458, 459), (452, 453, 459, 457), (460, 462, 463, 461), (453, 452, 461, 463), (455, 454, 462, 460), (454, 453, 463, 462), (465, 467, 466, 464), (466, 472, 473, 464), (467, 474, 472, 466), (465, 475, 474, 467), (464, 473, 475, 465), (468, 471, 476, 477), (471, 468, 473, 472), (470, 471, 472, 474), (469, 470, 474, 475), (468, 469, 475, 473), (476, 478, 479, 477), (469, 468, 477, 479), (471, 470, 478, 476), (470, 469, 479, 478), (481, 483, 482, 480), (482, 488, 489, 480), (483, 490, 488, 482), (481, 491, 490, 483), (480, 489, 491, 481), (484, 487, 492, 493), (487, 484, 489, 488), (486, 487, 488, 490), (485, 486, 490, 491), (484, 485, 491, 489), (492, 494, 495, 493), (485, 484, 493, 495), (487, 486, 494, 492), (486, 485, 495, 494), (497, 499, 498, 496), (498, 504, 505, 496), (499, 506, 504, 498), (497, 507, 506, 499), (496, 505, 507, 497), (500, 503, 508, 509), (503, 500, 505, 504), (502, 503, 504, 506), (501, 502, 506, 507), (500, 501, 507, 505), (508, 510, 511, 509), (501, 500, 509, 511), (503, 502, 510, 508), (502, 501, 511, 510), (513, 515, 514, 512), (514, 520, 521, 512), (515, 522, 520, 514), (513, 523, 522, 515), (512, 521, 523, 513), (516, 519, 524, 525), (519, 516, 521, 520), (518, 519, 520, 522), (517, 518, 522, 523), (516, 517, 523, 521), (524, 526, 527, 525), (517, 516, 525, 527), (519, 518, 526, 524), (518, 517, 527, 526), (529, 531, 530, 528), (530, 536, 537, 528), (531, 538, 536, 530), (529, 539, 538, 531), (528, 537, 539, 529), (532, 535, 540, 541), (535, 532, 537, 536), (534, 535, 536, 538), (533, 534, 538, 539), (532, 533, 539, 537), (540, 542, 543, 541), (533, 532, 541, 543), (535, 534, 542, 540), (534, 533, 543, 542), (545, 547, 546, 544), (546, 552, 553, 544), (547, 554, 552, 546), (545, 555, 554, 547), (544, 553, 555, 545), (548, 551, 556, 557), (551, 548, 553, 552), (550, 551, 552, 554), (549, 550, 554, 555), (548, 549, 555, 553), (556, 558, 559, 557), (549, 548, 557, 559), (551, 550, 558, 556), (550, 549, 559, 558), (561, 563, 562, 560), (562, 568, 569, 560), (563, 570, 568, 562), (561, 571, 570, 563), (560, 569, 571, 561), (564, 567, 572, 573), (567, 564, 569, 568), (566, 567, 568, 570), (565, 566, 570, 571), (564, 565, 571, 569), (572, 574, 575, 573), (565, 564, 573, 575), (567, 566, 574, 572), (566, 565, 575, 574), (577, 579, 578, 576), (578, 584, 585, 576), (579, 586, 584, 578), (577, 587, 586, 579), (576, 585, 587, 577), (580, 583, 588, 589), (583, 580, 585, 584), (582, 583, 584, 586), (581, 582, 586, 587), (580, 581, 587, 585), (588, 590, 591, 589), (581, 580, 589, 591), (583, 582, 590, 588), (582, 581, 591, 590), (593, 595, 594, 592), (594, 600, 601, 592), (595, 602, 600, 594), (593, 603, 602, 595), (592, 601, 603, 593), (596, 599, 604, 605), (599, 596, 601, 600), (598, 599, 600, 602), (597, 598, 602, 603), (596, 597, 603, 601), (604, 606, 607, 605), (597, 596, 605, 607), (599, 598, 606, 604), (598, 597, 607, 606), (609, 611, 610, 608), (610, 616, 617, 608), (611, 618, 616, 610), (609, 619, 618, 611), (608, 617, 619, 609), (612, 615, 620, 621), (615, 612, 617, 616), (614, 615, 616, 618), (613, 614, 618, 619), (612, 613, 619, 617), (620, 622, 623, 621), (613, 612, 621, 623), (615, 614, 622, 620), (614, 613, 623, 622), (625, 627, 626, 624), (626, 632, 633, 624), (627, 634, 632, 626), (625, 635, 634, 627), (624, 633, 635, 625), (628, 631, 636, 637), (631, 628, 633, 632), (630, 631, 632, 634), (629, 630, 634, 635), (628, 629, 635, 633), (636, 638, 639, 637), (629, 628, 637, 639), (631, 630, 638, 636), (630, 629, 639, 638), (640, 641, 643, 642), (642, 643, 647, 646), (646, 647, 645, 644), (644, 645, 641, 640), (642, 646, 644, 640), (647, 643, 641, 645), (661, 663, 652, 648), (667, 669, 664, 660), (669, 725, 717, 706, 708, 718, 726, 729, 721, 711, 713, 723, 731, 658, 651, 689, 699, 705, 697, 681, 694, 702, 714, 700, 692, 664), (649, 651, 658, 654), (655, 657, 670, 666), (648, 652, 653, 650), (650, 653, 651, 649), (657, 655, 656, 659), (659, 656, 654, 658), (669, 667, 668, 671), (671, 668, 666, 670), (663, 661, 662, 665), (665, 662, 660, 664), (654, 730, 722, 712, 710, 720, 728, 727, 719, 709, 707, 716, 724, 667, 660, 693, 701, 715, 703, 695, 680, 696, 704, 698, 688, 649), (741, 740, 734, 735), (738, 739, 731, 730), (730, 731, 723, 722), (675, 674, 692, 693), (693, 692, 700, 701), (688, 689, 691, 690), (727, 726, 718, 719), (735, 734, 726, 727), (709, 708, 706, 707), (722, 723, 713, 712), (703, 702, 694, 695), (704, 705, 699, 698), (695, 694, 678, 679), (712, 713, 711, 710), (707, 706, 717, 716), (696, 697, 705, 704), (716, 717, 725, 724), (673, 672, 674, 675), (728, 729, 737, 736), (698, 699, 689, 688), (710, 711, 721, 720), (742, 743, 739, 738), (664, 692, 674, 672, 676, 678, 694, 681, 683, 685, 687, 691, 689, 651, 653, 652, 663, 665), (658, 731, 739, 743, 737, 729, 726, 734, 740, 733, 725, 669, 671, 670, 657, 659), (677, 676, 672, 673), (680, 681, 697, 696), (649, 688, 690, 686, 684, 682, 680, 695, 679, 677, 673, 675, 693, 660, 662, 661, 648, 650), (667, 724, 732, 741, 735, 727, 728, 736, 742, 738, 730, 654, 656, 655, 666, 668), (684, 685, 683, 682), (732, 733, 740, 741), (719, 718, 708, 709), (690, 691, 687, 686), (701, 700, 714, 715), (715, 714, 702, 703), (720, 721, 729, 728), (724, 725, 733, 732), (679, 678, 676, 677), (686, 687, 685, 684), (736, 737, 743, 742), (682, 683, 681, 680), (744, 745, 747, 746), (746, 747, 751, 750), (750, 751, 749, 748), (748, 749, 745, 744), (746, 750, 748, 744), (751, 747, 745, 749), (752, 753, 755, 754), (754, 755, 759, 758), (758, 759, 757, 756), (756, 757, 753, 752), (754, 758, 756, 752), (759, 755, 753, 757)])
me_cube_003.materials.append(mat_raspberry_pi_b)
me_cube_003.use_remesh_preserve_volume = False
me_cube_003.use_remesh_preserve_attributes = False
me_cube_003.use_mirror_vertex_groups = False
me_cube_003.update()
me_cylinder = bpy.data.meshes.new('Cylinder')
me_cylinder.from_pydata([(0.0, 0.22, -0.55), (0.0, 0.22, 0.55), (0.1905, 0.11, -0.55), (0.1905, 0.11, 0.55), (0.1905, -0.11, -0.55), (0.1905, -0.11, 0.55), (-1.923e-08, -0.22, -0.55), (-1.923e-08, -0.22, 0.55), (-0.1905, -0.11, -0.55), (-0.1905, -0.11, 0.55), (-0.1905, 0.11, -0.55), (-0.1905, 0.11, 0.55), (0.0, -5.58, -0.55), (0.0, -5.58, 0.55), (0.1905, -5.69, -0.55), (0.1905, -5.69, 0.55), (0.1905, -5.91, -0.55), (0.1905, -5.91, 0.55), (-1.923e-08, -6.02, -0.55), (-1.923e-08, -6.02, 0.55), (-0.1905, -5.91, -0.55), (-0.1905, -5.91, 0.55), (-0.1905, -5.69, -0.55), (-0.1905, -5.69, 0.55), (-4.9, -5.58, -0.55), (-4.9, -5.58, 0.55), (-4.709, -5.69, -0.55), (-4.709, -5.69, 0.55), (-4.709, -5.91, -0.55), (-4.709, -5.91, 0.55), (-4.9, -6.02, -0.55), (-4.9, -6.02, 0.55), (-5.091, -5.91, -0.55), (-5.091, -5.91, 0.55), (-5.091, -5.69, -0.55), (-5.091, -5.69, 0.55), (-4.9, 0.22, -0.55), (-4.9, 0.22, 0.55), (-4.709, 0.11, -0.55), (-4.709, 0.11, 0.55), (-4.709, -0.11, -0.55), (-4.709, -0.11, 0.55), (-4.9, -0.22, -0.55), (-4.9, -0.22, 0.55), (-5.091, -0.11, -0.55), (-5.091, -0.11, 0.55), (-5.091, 0.11, -0.55), (-5.091, 0.11, 0.55)], [], [(0, 1, 3, 2), (2, 3, 5, 4), (4, 5, 7, 6), (6, 7, 9, 8), (3, 1, 11, 9, 7, 5), (8, 9, 11, 10), (10, 11, 1, 0), (0, 2, 4, 6, 8, 10), (12, 13, 15, 14), (14, 15, 17, 16), (16, 17, 19, 18), (18, 19, 21, 20), (15, 13, 23, 21, 19, 17), (20, 21, 23, 22), (22, 23, 13, 12), (12, 14, 16, 18, 20, 22), (24, 25, 27, 26), (26, 27, 29, 28), (28, 29, 31, 30), (30, 31, 33, 32), (27, 25, 35, 33, 31, 29), (32, 33, 35, 34), (34, 35, 25, 24), (24, 26, 28, 30, 32, 34), (36, 37, 39, 38), (38, 39, 41, 40), (40, 41, 43, 42), (42, 43, 45, 44), (39, 37, 47, 45, 43, 41), (44, 45, 47, 46), (46, 47, 37, 36), (36, 38, 40, 42, 44, 46)])
me_cylinder.materials.append(mat_standoff_11mm)
me_cylinder.use_remesh_preserve_volume = False
me_cylinder.use_remesh_preserve_attributes = False
me_cylinder.use_mirror_vertex_groups = False
me_cylinder.update()
me_cube_005 = bpy.data.meshes.new('Cube.005')
me_cube_005.from_pydata([(-2.5, -3.25, -0.09375), (-2.8, -2.95, -0.09375), (-2.65, -3.21, -0.09375), (-2.76, -3.1, -0.09375), (-2.8, -2.95, 0.09375), (-2.5, -3.25, 0.09375), (-2.76, -3.1, 0.09375), (-2.65, -3.21, 0.09375), (-2.8, 2.95, -0.09375), (-2.5, 3.25, -0.09375), (-2.76, 3.1, -0.09375), (-2.65, 3.21, -0.09375), (-2.5, 3.25, 0.09375), (-2.8, 2.95, 0.09375), (-2.65, 3.21, 0.09375), (-2.76, 3.1, 0.09375), (2.8, -2.95, -0.09375), (2.5, -3.25, -0.09375), (2.76, -3.1, -0.09375), (2.65, -3.21, -0.09375), (2.5, -3.25, 0.09375), (2.8, -2.95, 0.09375), (2.65, -3.21, 0.09375), (2.76, -3.1, 0.09375), (2.5, 3.25, -0.09375), (2.8, 2.95, -0.09375), (2.65, 3.21, -0.09375), (2.76, 3.1, -0.09375), (2.8, 2.95, 0.09375), (2.5, 3.25, 0.09375), (2.76, 3.1, 0.09375), (2.65, 3.21, 0.09375), (2.318, -2.526, -0.09375), (2.318, -2.526, 0.09375), (2.232, -2.49, -0.09375), (2.232, -2.49, 0.09375), (2.196, -2.404, -0.09375), (2.196, -2.404, 0.09375), (2.232, 2.518, -0.09375), (2.232, 2.518, 0.09375), (2.196, 2.432, -0.09375), (2.196, 2.432, 0.09375), (2.318, 2.554, -0.09375), (2.318, 2.554, 0.09375), (2.8, -2.63, 0.09375), (2.696, -2.526, 0.09375), (2.769, -2.556, 0.09375), (2.696, -2.526, -0.09375), (2.8, -2.63, -0.09375), (2.769, -2.556, -0.09375), (2.696, 2.554, 0.09375), (2.8, 2.658, 0.09375), (2.769, 2.585, 0.09375), (2.8, 2.658, -0.09375), (2.696, 2.554, -0.09375), (2.769, 2.585, -0.09375)], [], [(17, 20, 5, 0), (43, 42, 54, 50), (8, 10, 11, 9, 24, 26, 27, 25, 53, 55, 54, 42, 38, 40, 36, 34, 32, 47, 49, 48, 16, 18, 19, 17, 0, 2, 3, 1), (1, 4, 13, 8), (9, 12, 29, 24), (0, 5, 7, 2), (2, 7, 6, 3), (3, 6, 4, 1), (12, 9, 11, 14), (14, 11, 10, 15), (15, 10, 8, 13), (28, 25, 27, 30), (30, 27, 26, 31), (31, 26, 24, 29), (20, 17, 19, 22), (22, 19, 18, 23), (23, 18, 16, 21), (25, 28, 51, 53), (39, 38, 42, 43), (28, 30, 31, 29, 12, 14, 15, 13, 4, 6, 7, 5, 20, 22, 23, 21, 44, 46, 45, 33, 35, 37, 41, 39, 43, 50, 52, 51), (34, 35, 33, 32), (36, 37, 35, 34), (40, 41, 37, 36), (41, 40, 38, 39), (48, 44, 21, 16), (44, 48, 49, 46), (46, 49, 47, 45), (50, 54, 55, 52), (52, 55, 53, 51), (32, 33, 45, 47)])
me_cube_005.materials.append(mat_cut_acrylic_1)
me_cube_005.use_remesh_preserve_volume = False
me_cube_005.use_remesh_preserve_attributes = False
me_cube_005.use_mirror_vertex_groups = False
me_cube_005.update()
me_cylinder_011 = bpy.data.meshes.new('Cylinder.011')
me_cylinder_011.from_pydata([(0.0, 0.14, -0.52), (0.0, 0.14, 0.08), (0.07, 0.1212, -0.52), (0.07, 0.1212, 0.08), (0.1212, 0.07, -0.52), (0.1212, 0.07, 0.08), (0.14, -6.12e-09, -0.52), (0.14, -6.12e-09, 0.08), (0.1212, -0.07, -0.52), (0.1212, -0.07, 0.08), (0.07, -0.1212, -0.52), (0.07, -0.1212, 0.08), (2.114e-08, -0.14, -0.52), (2.114e-08, -0.14, 0.08), (-0.07, -0.1212, -0.52), (-0.07, -0.1212, 0.08), (-0.1212, -0.07, -0.52), (-0.1212, -0.07, 0.08), (-0.14, -6.509e-08, -0.52), (-0.14, -6.509e-08, 0.08), (-0.1212, 0.07, -0.52), (-0.1212, 0.07, 0.08), (-0.07, 0.1212, -0.52), (-0.07, 0.1212, 0.08), (0.0, 0.28, 0.08), (0.0, 0.28, 1.68), (0.2425, 0.14, 0.08), (0.2425, 0.14, 1.68), (0.2425, -0.14, 0.08), (0.2425, -0.14, 1.68), (-2.448e-08, -0.28, 0.08), (-2.448e-08, -0.28, 1.68), (-0.2425, -0.14, 0.08), (-0.2425, -0.14, 1.68), (-0.2425, 0.14, 0.08), (-0.2425, 0.14, 1.68), (0.2425, -1.49e-08, 0.08), (0.1212, 0.21, 0.08), (-0.1212, 0.21, 0.08), (-0.2425, 0.0, 0.08), (-0.1212, -0.21, 0.08), (0.1212, -0.21, 0.08), (0.0, 0.14, 1.68), (0.0, 0.14, 2.159), (0.07, 0.1212, 1.68), (0.07, 0.1212, 2.159), (0.1212, 0.07, 1.68), (0.1212, 0.07, 2.159), (0.14, -6.12e-09, 1.68), (0.14, -6.12e-09, 2.159), (0.1212, -0.07, 1.68), (0.1212, -0.07, 2.159), (0.07, -0.1212, 1.68), (0.07, -0.1212, 2.159), (2.114e-08, -0.14, 1.68), (2.114e-08, -0.14, 2.159), (-0.07, -0.1212, 1.68), (-0.07, -0.1212, 2.159), (-0.1212, -0.07, 1.68), (-0.1212, -0.07, 2.159), (-0.14, -6.509e-08, 1.68), (-0.14, -6.509e-08, 2.159), (-0.1212, 0.07, 1.68), (-0.1212, 0.07, 2.159), (-0.07, 0.1212, 1.68), (-0.07, 0.1212, 2.159), (0.1212, 0.21, 1.68), (0.2425, -1.49e-08, 1.68), (0.1212, -0.21, 1.68), (-0.1212, -0.21, 1.68), (-0.2425, 0.0, 1.68), (-0.1212, 0.21, 1.68), (4.9, 0.14, -0.52), (4.9, 0.14, 0.08), (4.97, 0.1212, -0.52), (4.97, 0.1212, 0.08), (5.021, 0.07, -0.52), (5.021, 0.07, 0.08), (5.04, 1.131e-07, -0.52), (5.04, 1.131e-07, 0.08), (5.021, -0.07, -0.52), (5.021, -0.07, 0.08), (4.97, -0.1212, -0.52), (4.97, -0.1212, 0.08), (4.9, -0.14, -0.52), (4.9, -0.14, 0.08), (4.83, -0.1212, -0.52), (4.83, -0.1212, 0.08), (4.779, -0.07, -0.52), (4.779, -0.07, 0.08), (4.76, 5.412e-08, -0.52), (4.76, 5.412e-08, 0.08), (4.779, 0.07, -0.52), (4.779, 0.07, 0.08), (4.83, 0.1212, -0.52), (4.83, 0.1212, 0.08), (4.9, 0.28, 0.08), (4.9, 0.28, 1.68), (5.142, 0.14, 0.08), (5.142, 0.14, 1.68), (5.142, -0.14, 0.08), (5.142, -0.14, 1.68), (4.9, -0.28, 0.08), (4.9, -0.28, 1.68), (4.658, -0.14, 0.08), (4.658, -0.14, 1.68), (4.658, 0.14, 0.08), (4.658, 0.14, 1.68), (5.142, 1.043e-07, 0.08), (5.021, 0.21, 0.08), (4.779, 0.21, 0.08), (4.658, 1.192e-07, 0.08), (4.779, -0.21, 0.08), (5.021, -0.21, 0.08), (4.9, 0.14, 1.68), (4.9, 0.14, 2.159), (4.97, 0.1212, 1.68), (4.97, 0.1212, 2.159), (5.021, 0.07, 1.68), (5.021, 0.07, 2.159), (5.04, 1.131e-07, 1.68), (5.04, 1.131e-07, 2.159), (5.021, -0.07, 1.68), (5.021, -0.07, 2.159), (4.97, -0.1212, 1.68), (4.97, -0.1212, 2.159), (4.9, -0.14, 1.68), (4.9, -0.14, 2.159), (4.83, -0.1212, 1.68), (4.83, -0.1212, 2.159), (4.779, -0.07, 1.68), (4.779, -0.07, 2.159), (4.76, 5.412e-08, 1.68), (4.76, 5.412e-08, 2.159), (4.779, 0.07, 1.68), (4.779, 0.07, 2.159), (4.83, 0.1212, 1.68), (4.83, 0.1212, 2.159), (5.021, 0.21, 1.68), (5.142, 1.043e-07, 1.68), (5.021, -0.21, 1.68), (4.779, -0.21, 1.68), (4.658, 1.192e-07, 1.68), (4.779, 0.21, 1.68), (0.0, 5.94, -0.52), (0.0, 5.94, 0.08), (0.07, 5.921, -0.52), (0.07, 5.921, 0.08), (0.1212, 5.87, -0.52), (0.1212, 5.87, 0.08), (0.14, 5.8, -0.52), (0.14, 5.8, 0.08), (0.1212, 5.73, -0.52), (0.1212, 5.73, 0.08), (0.07, 5.679, -0.52), (0.07, 5.679, 0.08), (2.114e-08, 5.66, -0.52), (2.114e-08, 5.66, 0.08), (-0.07, 5.679, -0.52), (-0.07, 5.679, 0.08), (-0.1212, 5.73, -0.52), (-0.1212, 5.73, 0.08), (-0.14, 5.8, -0.52), (-0.14, 5.8, 0.08), (-0.1212, 5.87, -0.52), (-0.1212, 5.87, 0.08), (-0.07, 5.921, -0.52), (-0.07, 5.921, 0.08), (0.0, 6.08, 0.08), (0.0, 6.08, 1.68), (0.2425, 5.94, 0.08), (0.2425, 5.94, 1.68), (0.2425, 5.66, 0.08), (0.2425, 5.66, 1.68), (-2.448e-08, 5.52, 0.08), (-2.448e-08, 5.52, 1.68), (-0.2425, 5.66, 0.08), (-0.2425, 5.66, 1.68), (-0.2425, 5.94, 0.08), (-0.2425, 5.94, 1.68), (0.2425, 5.8, 0.08), (0.1212, 6.01, 0.08), (-0.1212, 6.01, 0.08), (-0.2425, 5.8, 0.08), (-0.1212, 5.59, 0.08), (0.1212, 5.59, 0.08), (0.0, 5.94, 1.68), (0.0, 5.94, 2.159), (0.07, 5.921, 1.68), (0.07, 5.921, 2.159), (0.1212, 5.87, 1.68), (0.1212, 5.87, 2.159), (0.14, 5.8, 1.68), (0.14, 5.8, 2.159), (0.1212, 5.73, 1.68), (0.1212, 5.73, 2.159), (0.07, 5.679, 1.68), (0.07, 5.679, 2.159), (2.114e-08, 5.66, 1.68), (2.114e-08, 5.66, 2.159), (-0.07, 5.679, 1.68), (-0.07, 5.679, 2.159), (-0.1212, 5.73, 1.68), (-0.1212, 5.73, 2.159), (-0.14, 5.8, 1.68), (-0.14, 5.8, 2.159), (-0.1212, 5.87, 1.68), (-0.1212, 5.87, 2.159), (-0.07, 5.921, 1.68), (-0.07, 5.921, 2.159), (0.1212, 6.01, 1.68), (0.2425, 5.8, 1.68), (0.1212, 5.59, 1.68), (-0.1212, 5.59, 1.68), (-0.2425, 5.8, 1.68), (-0.1212, 6.01, 1.68), (4.9, 5.94, -0.52), (4.9, 5.94, 0.08), (4.97, 5.921, -0.52), (4.97, 5.921, 0.08), (5.021, 5.87, -0.52), (5.021, 5.87, 0.08), (5.04, 5.8, -0.52), (5.04, 5.8, 0.08), (5.021, 5.73, -0.52), (5.021, 5.73, 0.08), (4.97, 5.679, -0.52), (4.97, 5.679, 0.08), (4.9, 5.66, -0.52), (4.9, 5.66, 0.08), (4.83, 5.679, -0.52), (4.83, 5.679, 0.08), (4.779, 5.73, -0.52), (4.779, 5.73, 0.08), (4.76, 5.8, -0.52), (4.76, 5.8, 0.08), (4.779, 5.87, -0.52), (4.779, 5.87, 0.08), (4.83, 5.921, -0.52), (4.83, 5.921, 0.08), (4.9, 6.08, 0.08), (4.9, 6.08, 1.68), (5.142, 5.94, 0.08), (5.142, 5.94, 1.68), (5.142, 5.66, 0.08), (5.142, 5.66, 1.68), (4.9, 5.52, 0.08), (4.9, 5.52, 1.68), (4.658, 5.66, 0.08), (4.658, 5.66, 1.68), (4.658, 5.94, 0.08), (4.658, 5.94, 1.68), (5.142, 5.8, 0.08), (5.021, 6.01, 0.08), (4.779, 6.01, 0.08), (4.658, 5.8, 0.08), (4.779, 5.59, 0.08), (5.021, 5.59, 0.08), (4.9, 5.94, 1.68), (4.9, 5.94, 2.159), (4.97, 5.921, 1.68), (4.97, 5.921, 2.159), (5.021, 5.87, 1.68), (5.021, 5.87, 2.159), (5.04, 5.8, 1.68), (5.04, 5.8, 2.159), (5.021, 5.73, 1.68), (5.021, 5.73, 2.159), (4.97, 5.679, 1.68), (4.97, 5.679, 2.159), (4.9, 5.66, 1.68), (4.9, 5.66, 2.159), (4.83, 5.679, 1.68), (4.83, 5.679, 2.159), (4.779, 5.73, 1.68), (4.779, 5.73, 2.159), (4.76, 5.8, 1.68), (4.76, 5.8, 2.159), (4.779, 5.87, 1.68), (4.779, 5.87, 2.159), (4.83, 5.921, 1.68), (4.83, 5.921, 2.159), (5.021, 6.01, 1.68), (5.142, 5.8, 1.68), (5.021, 5.59, 1.68), (4.779, 5.59, 1.68), (4.658, 5.8, 1.68), (4.779, 6.01, 1.68)], [], [(0, 1, 3, 2), (2, 3, 5, 4), (4, 5, 7, 6), (6, 7, 9, 8), (8, 9, 11, 10), (10, 11, 13, 12), (12, 13, 15, 14), (14, 15, 17, 16), (16, 17, 19, 18), (18, 19, 21, 20), (20, 21, 23, 22), (22, 23, 1, 0), (24, 25, 66, 27, 26, 37), (26, 27, 67, 29, 28, 36), (28, 29, 68, 31, 30, 41), (30, 31, 69, 33, 32, 40), (32, 33, 70, 35, 34, 39), (34, 35, 71, 25, 24, 38), (11, 41, 30, 13), (9, 28, 41, 11), (7, 36, 28, 9), (5, 26, 36, 7), (3, 37, 26, 5), (1, 24, 37, 3), (23, 38, 24, 1), (21, 34, 38, 23), (19, 39, 34, 21), (17, 32, 39, 19), (15, 40, 32, 17), (13, 30, 40, 15), (42, 43, 45, 44), (2, 4, 6, 8, 10, 12, 14, 16, 18, 20, 22, 0), (44, 45, 47, 46), (46, 47, 49, 48), (48, 49, 51, 50), (50, 51, 53, 52), (52, 53, 55, 54), (54, 55, 57, 56), (56, 57, 59, 58), (58, 59, 61, 60), (60, 61, 63, 62), (62, 63, 65, 64), (64, 65, 43, 42), (64, 71, 35, 62), (70, 60, 62, 35), (60, 70, 33, 58), (69, 56, 58, 33), (56, 69, 31, 54), (68, 52, 54, 31), (52, 68, 29, 50), (67, 48, 50, 29), (48, 67, 27, 46), (66, 44, 46, 27), (44, 66, 25, 42), (71, 64, 42, 25), (43, 65, 63, 61, 59, 57, 55, 53, 51, 49, 47, 45), (72, 73, 75, 74), (74, 75, 77, 76), (76, 77, 79, 78), (78, 79, 81, 80), (80, 81, 83, 82), (82, 83, 85, 84), (84, 85, 87, 86), (86, 87, 89, 88), (88, 89, 91, 90), (90, 91, 93, 92), (92, 93, 95, 94), (94, 95, 73, 72), (96, 97, 138, 99, 98, 109), (98, 99, 139, 101, 100, 108), (100, 101, 140, 103, 102, 113), (102, 103, 141, 105, 104, 112), (104, 105, 142, 107, 106, 111), (106, 107, 143, 97, 96, 110), (83, 113, 102, 85), (81, 100, 113, 83), (79, 108, 100, 81), (77, 98, 108, 79), (75, 109, 98, 77), (73, 96, 109, 75), (95, 110, 96, 73), (93, 106, 110, 95), (91, 111, 106, 93), (89, 104, 111, 91), (87, 112, 104, 89), (85, 102, 112, 87), (114, 115, 117, 116), (74, 76, 78, 80, 82, 84, 86, 88, 90, 92, 94, 72), (116, 117, 119, 118), (118, 119, 121, 120), (120, 121, 123, 122), (122, 123, 125, 124), (124, 125, 127, 126), (126, 127, 129, 128), (128, 129, 131, 130), (130, 131, 133, 132), (132, 133, 135, 134), (134, 135, 137, 136), (136, 137, 115, 114), (136, 143, 107, 134), (142, 132, 134, 107), (132, 142, 105, 130), (141, 128, 130, 105), (128, 141, 103, 126), (140, 124, 126, 103), (124, 140, 101, 122), (139, 120, 122, 101), (120, 139, 99, 118), (138, 116, 118, 99), (116, 138, 97, 114), (143, 136, 114, 97), (115, 137, 135, 133, 131, 129, 127, 125, 123, 121, 119, 117), (144, 145, 147, 146), (146, 147, 149, 148), (148, 149, 151, 150), (150, 151, 153, 152), (152, 153, 155, 154), (154, 155, 157, 156), (156, 157, 159, 158), (158, 159, 161, 160), (160, 161, 163, 162), (162, 163, 165, 164), (164, 165, 167, 166), (166, 167, 145, 144), (168, 169, 210, 171, 170, 181), (170, 171, 211, 173, 172, 180), (172, 173, 212, 175, 174, 185), (174, 175, 213, 177, 176, 184), (176, 177, 214, 179, 178, 183), (178, 179, 215, 169, 168, 182), (155, 185, 174, 157), (153, 172, 185, 155), (151, 180, 172, 153), (149, 170, 180, 151), (147, 181, 170, 149), (145, 168, 181, 147), (167, 182, 168, 145), (165, 178, 182, 167), (163, 183, 178, 165), (161, 176, 183, 163), (159, 184, 176, 161), (157, 174, 184, 159), (186, 187, 189, 188), (146, 148, 150, 152, 154, 156, 158, 160, 162, 164, 166, 144), (188, 189, 191, 190), (190, 191, 193, 192), (192, 193, 195, 194), (194, 195, 197, 196), (196, 197, 199, 198), (198, 199, 201, 200), (200, 201, 203, 202), (202, 203, 205, 204), (204, 205, 207, 206), (206, 207, 209, 208), (208, 209, 187, 186), (208, 215, 179, 206), (214, 204, 206, 179), (204, 214, 177, 202), (213, 200, 202, 177), (200, 213, 175, 198), (212, 196, 198, 175), (196, 212, 173, 194), (211, 192, 194, 173), (192, 211, 171, 190), (210, 188, 190, 171), (188, 210, 169, 186), (215, 208, 186, 169), (187, 209, 207, 205, 203, 201, 199, 197, 195, 193, 191, 189), (216, 217, 219, 218), (218, 219, 221, 220), (220, 221, 223, 222), (222, 223, 225, 224), (224, 225, 227, 226), (226, 227, 229, 228), (228, 229, 231, 230), (230, 231, 233, 232), (232, 233, 235, 234), (234, 235, 237, 236), (236, 237, 239, 238), (238, 239, 217, 216), (240, 241, 282, 243, 242, 253), (242, 243, 283, 245, 244, 252), (244, 245, 284, 247, 246, 257), (246, 247, 285, 249, 248, 256), (248, 249, 286, 251, 250, 255), (250, 251, 287, 241, 240, 254), (227, 257, 246, 229), (225, 244, 257, 227), (223, 252, 244, 225), (221, 242, 252, 223), (219, 253, 242, 221), (217, 240, 253, 219), (239, 254, 240, 217), (237, 250, 254, 239), (235, 255, 250, 237), (233, 248, 255, 235), (231, 256, 248, 233), (229, 246, 256, 231), (258, 259, 261, 260), (218, 220, 222, 224, 226, 228, 230, 232, 234, 236, 238, 216), (260, 261, 263, 262), (262, 263, 265, 264), (264, 265, 267, 266), (266, 267, 269, 268), (268, 269, 271, 270), (270, 271, 273, 272), (272, 273, 275, 274), (274, 275, 277, 276), (276, 277, 279, 278), (278, 279, 281, 280), (280, 281, 259, 258), (280, 287, 251, 278), (286, 276, 278, 251), (276, 286, 249, 274), (285, 272, 274, 249), (272, 285, 247, 270), (284, 268, 270, 247), (268, 284, 245, 266), (283, 264, 266, 245), (264, 283, 243, 262), (282, 260, 262, 243), (260, 282, 241, 258), (287, 280, 258, 241), (259, 281, 279, 277, 275, 273, 271, 269, 267, 265, 263, 261)])
me_cylinder_011.use_remesh_preserve_volume = False
me_cylinder_011.use_remesh_preserve_attributes = False
me_cylinder_011.use_mirror_vertex_groups = False
me_cylinder_011.update()
me_cube_011 = bpy.data.meshes.new('Cube.011')
me_cube_011.from_pydata([(-2.5, -3.25, -0.075), (-2.8, -2.95, -0.075), (-2.65, -3.21, -0.075), (-2.76, -3.1, -0.075), (-2.8, -2.95, 0.075), (-2.5, -3.25, 0.075), (-2.76, -3.1, 0.075), (-2.65, -3.21, 0.075), (-2.8, 2.95, -0.075), (-2.5, 3.25, -0.075), (-2.76, 3.1, -0.075), (-2.65, 3.21, -0.075), (-2.5, 3.25, 0.075), (-2.8, 2.95, 0.075), (-2.65, 3.21, 0.075), (-2.76, 3.1, 0.075), (2.8, -2.95, -0.075), (2.5, -3.25, -0.075), (2.76, -3.1, -0.075), (2.65, -3.21, -0.075), (2.5, -3.25, 0.075), (2.8, -2.95, 0.075), (2.65, -3.21, 0.075), (2.76, -3.1, 0.075), (2.5, 3.25, -0.075), (2.8, 2.95, -0.075), (2.65, 3.21, -0.075), (2.76, 3.1, -0.075), (2.8, 2.95, 0.075), (2.5, 3.25, 0.075), (2.76, 3.1, 0.075), (2.65, 3.21, 0.075)], [], [(17, 20, 5, 0), (25, 28, 21, 16), (28, 30, 31, 29, 12, 14, 15, 13, 4, 6, 7, 5, 20, 22, 23, 21), (1, 4, 13, 8), (9, 12, 29, 24), (0, 5, 7, 2), (2, 7, 6, 3), (3, 6, 4, 1), (12, 9, 11, 14), (14, 11, 10, 15), (15, 10, 8, 13), (28, 25, 27, 30), (30, 27, 26, 31), (31, 26, 24, 29), (20, 17, 19, 22), (22, 19, 18, 23), (23, 18, 16, 21), (8, 10, 11, 9, 24, 26, 27, 25, 16, 18, 19, 17, 0, 2, 3, 1)])
me_cube_011.use_remesh_preserve_volume = False
me_cube_011.use_remesh_preserve_attributes = False
me_cube_011.use_mirror_vertex_groups = False
me_cube_011.update()
me_cube_006 = bpy.data.meshes.new('Cube.006')
me_cube_006.from_pydata([(-0.1323, -2.54, -0.425), (-0.254, -2.418, -0.425), (-0.2184, -2.504, -0.425), (-0.254, -2.418, 0.425), (-0.1323, -2.54, 0.425), (-0.2184, -2.504, 0.425), (-0.254, 2.418, -0.425), (-0.1323, 2.54, -0.425), (-0.2184, 2.504, -0.425), (-0.1323, 2.54, 0.425), (-0.254, 2.418, 0.425), (-0.2184, 2.504, 0.425), (0.254, -2.418, -0.425), (0.1323, -2.54, -0.425), (0.2184, -2.504, -0.425), (0.1323, -2.54, 0.425), (0.254, -2.418, 0.425), (0.2184, -2.504, 0.425), (0.1323, 2.54, -0.425), (0.254, 2.418, -0.425), (0.2184, 2.504, -0.425), (0.254, 2.418, 0.425), (0.1323, 2.54, 0.425), (0.2184, 2.504, 0.425)], [], [(13, 15, 4, 0), (19, 21, 16, 12), (21, 23, 22, 9, 11, 10, 3, 5, 4, 15, 17, 16), (1, 3, 10, 6), (7, 9, 22, 18), (0, 4, 5, 2), (2, 5, 3, 1), (9, 7, 8, 11), (11, 8, 6, 10), (21, 19, 20, 23), (23, 20, 18, 22), (15, 13, 14, 17), (17, 14, 12, 16), (6, 8, 7, 18, 20, 19, 12, 14, 13, 0, 2, 1)])
me_cube_006.use_remesh_preserve_volume = False
me_cube_006.use_remesh_preserve_attributes = False
me_cube_006.use_mirror_vertex_groups = False
me_cube_006.update()
me_cube_009 = bpy.data.meshes.new('Cube.009')
me_cube_009.from_pydata([(-4.1, -2.7, -0.45), (-4.1, -2.7, 0.45), (-4.1, 2.7, -0.45), (-4.1, 2.7, 0.45), (4.1, -2.7, -0.45), (4.1, -2.7, 0.45), (4.1, 2.7, -0.45), (4.1, 2.7, 0.45)], [], [(0, 1, 3, 2), (2, 3, 7, 6), (6, 7, 5, 4), (4, 5, 1, 0), (2, 6, 4, 0), (7, 3, 1, 5)])
me_cube_009.use_remesh_preserve_volume = False
me_cube_009.use_remesh_preserve_attributes = False
me_cube_009.use_mirror_vertex_groups = False
me_cube_009.update()
me_cube_016 = bpy.data.meshes.new('Cube.016')
me_cube_016.from_pydata([(0.535, 1.15, -0.625), (0.535, 1.58, -0.227), (0.6904, 1.15, -0.6054), (0.5915, 1.58, -0.2199), (0.8361, 1.15, -0.5477), (0.6444, 1.58, -0.1989), (0.9628, 1.15, -0.4556), (0.6904, 1.58, -0.1655), (1.063, 1.15, -0.3349), (0.7267, 1.58, -0.1216), (1.129, 1.15, -0.1931), (0.7509, 1.58, -0.07015), (1.159, 1.15, -0.03924), (0.7616, 1.58, -0.01425), (1.149, 1.15, 0.1171), (0.758, 1.58, 0.04254), (1.101, 1.15, 0.2661), (0.7404, 1.58, 0.09665), (1.017, 1.15, 0.3984), (0.7099, 1.58, 0.1447), (0.9024, 1.15, 0.5056), (0.6684, 1.58, 0.1837), (0.7651, 1.15, 0.5811), (0.6186, 1.58, 0.2111), (0.6133, 1.15, 0.6201), (0.5635, 1.58, 0.2252), (0.4567, 1.15, 0.6201), (0.5065, 1.58, 0.2252), (0.3049, 1.15, 0.5811), (0.4514, 1.58, 0.2111), (0.1676, 1.15, 0.5056), (0.4016, 1.58, 0.1837), (0.05343, 1.15, 0.3984), (0.3601, 1.58, 0.1447), (-0.03052, 1.15, 0.2661), (0.3296, 1.58, 0.09665), (-0.07893, 1.15, 0.1171), (0.312, 1.58, 0.04254), (-0.08877, 1.15, -0.03924), (0.3084, 1.58, -0.01425), (-0.05941, 1.15, -0.1931), (0.3191, 1.58, -0.07015), (0.007295, 1.15, -0.3349), (0.3433, 1.58, -0.1216), (0.1072, 1.15, -0.4556), (0.3796, 1.58, -0.1655), (0.2339, 1.15, -0.5477), (0.4256, 1.58, -0.1989), (0.3796, 1.15, -0.6054), (0.4785, 1.58, -0.2199), (0.5841, 1.9, -0.1913), (0.5915, 1.871, -0.2199), (0.535, 1.871, -0.227), (0.535, 1.9, -0.1975), (0.6301, 1.9, -0.173), (0.6444, 1.871, -0.1989), (0.6702, 1.9, -0.1439), (0.6904, 1.871, -0.1655), (0.7017, 1.9, -0.1058), (0.7267, 1.871, -0.1216), (0.7228, 1.9, -0.06102), (0.7509, 1.871, -0.07015), (0.7321, 1.9, -0.0124), (0.7616, 1.871, -0.01425), (0.729, 1.9, 0.037), (0.758, 1.871, 0.04254), (0.7137, 1.9, 0.08407), (0.7404, 1.871, 0.09665), (0.6871, 1.9, 0.1259), (0.7099, 1.871, 0.1447), (0.6511, 1.9, 0.1597), (0.6684, 1.871, 0.1837), (0.6077, 1.9, 0.1836), (0.6186, 1.871, 0.2111), (0.5597, 1.9, 0.1959), (0.5635, 1.871, 0.2252), (0.5103, 1.9, 0.1959), (0.5065, 1.871, 0.2252), (0.4623, 1.9, 0.1836), (0.4514, 1.871, 0.2111), (0.4189, 1.9, 0.1597), (0.4016, 1.871, 0.1837), (0.3829, 1.9, 0.1259), (0.3601, 1.871, 0.1447), (0.3563, 1.9, 0.08407), (0.3296, 1.871, 0.09665), (0.341, 1.9, 0.037), (0.312, 1.871, 0.04254), (0.3379, 1.9, -0.0124), (0.3084, 1.871, -0.01425), (0.3472, 1.9, -0.06102), (0.3191, 1.871, -0.07015), (0.3683, 1.9, -0.1058), (0.3433, 1.871, -0.1216), (0.3998, 1.9, -0.1439), (0.3796, 1.871, -0.1655), (0.4399, 1.9, -0.173), (0.4256, 1.871, -0.1989), (0.4859, 1.9, -0.1913), (0.4785, 1.871, -0.2199), (0.6758, 1.58, -0.5483), (0.6904, 1.522, -0.6054), (0.6861, 1.563, -0.5887), (0.535, 1.522, -0.625), (0.535, 1.58, -0.5661), (0.535, 1.563, -0.6078), (0.8077, 1.58, -0.4961), (0.8361, 1.522, -0.5477), (0.8278, 1.563, -0.5326), (0.9225, 1.58, -0.4127), (0.9628, 1.522, -0.4556), (0.951, 1.563, -0.443), (1.013, 1.58, -0.3033), (1.063, 1.522, -0.3349), (1.048, 1.563, -0.3257), (1.073, 1.58, -0.1749), (1.129, 1.522, -0.1931), (1.113, 1.563, -0.1878), (1.1, 1.58, -0.03555), (1.159, 1.522, -0.03924), (1.142, 1.563, -0.03816), (1.091, 1.58, 0.1061), (1.149, 1.522, 0.1171), (1.132, 1.563, 0.1139), (1.047, 1.58, 0.241), (1.101, 1.522, 0.2661), (1.085, 1.563, 0.2588), (0.9712, 1.58, 0.3609), (1.017, 1.522, 0.3984), (1.003, 1.563, 0.3874), (0.8678, 1.58, 0.458), (0.9024, 1.522, 0.5056), (0.8922, 1.563, 0.4917), (0.7434, 1.58, 0.5264), (0.7651, 1.522, 0.5811), (0.7587, 1.563, 0.5651), (0.606, 1.58, 0.5617), (0.6133, 1.522, 0.6201), (0.6112, 1.563, 0.603), (0.464, 1.58, 0.5617), (0.4567, 1.522, 0.6201), (0.4588, 1.563, 0.603), (0.3266, 1.58, 0.5264), (0.3049, 1.522, 0.5811), (0.3113, 1.563, 0.5651), (0.2022, 1.58, 0.458), (0.1676, 1.522, 0.5056), (0.1778, 1.563, 0.4917), (0.09879, 1.58, 0.3609), (0.05343, 1.522, 0.3984), (0.06672, 1.563, 0.3874), (0.02275, 1.58, 0.241), (-0.03052, 1.522, 0.2661), (-0.01491, 1.563, 0.2588), (-0.0211, 1.58, 0.1061), (-0.07893, 1.522, 0.1171), (-0.06199, 1.563, 0.1139), (-0.03001, 1.58, -0.03555), (-0.08877, 1.522, -0.03924), (-0.07156, 1.563, -0.03816), (-0.003419, 1.58, -0.1749), (-0.05941, 1.522, -0.1931), (-0.04301, 1.563, -0.1878), (0.057, 1.58, -0.3033), (0.007295, 1.522, -0.3349), (0.02185, 1.563, -0.3257), (0.1475, 1.58, -0.4127), (0.1072, 1.522, -0.4556), (0.119, 1.563, -0.443), (0.2623, 1.58, -0.4961), (0.2339, 1.522, -0.5477), (0.2422, 1.563, -0.5326), (0.3942, 1.58, -0.5483), (0.3796, 1.522, -0.6054), (0.3839, 1.563, -0.5887), (-1.098, -1.15, -0.5626), (-1.098, -1.15, 0.5626), (1.098, -1.15, -0.5626), (1.098, -1.15, 0.5626), (1.16, 1.15, -0.5966), (1.16, 1.15, 0.5966), (-1.16, -1.088, -0.5966), (-1.132, -1.088, -0.625), (-1.144, -1.104, -0.6086), (-1.132, -1.088, 0.625), (-1.16, -1.088, 0.5966), (-1.144, -1.104, 0.6086), (1.132, -1.088, -0.625), (1.16, -1.088, -0.5966), (1.144, -1.104, -0.6086), (1.16, -1.088, 0.5966), (1.132, -1.088, 0.625), (1.144, -1.104, 0.6086), (-1.132, 1.109, -0.625), (-1.16, 1.109, -0.5966), (-1.16, 1.109, 0.5966), (-1.132, 1.109, 0.625), (1.132, 1.134, -0.625), (1.151, 1.15, -0.6054), (1.151, 1.15, 0.6054), (1.132, 1.134, 0.625), (-1.066, 1.15, -0.6054), (-1.096, 1.134, -0.625), (-1.119, 1.15, -0.552), (-1.135, 1.134, -0.5863), (-1.135, 1.134, 0.5863), (-1.119, 1.15, 0.552), (-1.066, 1.15, 0.6054), (-1.096, 1.134, 0.625)], [], [(177, 178, 176, 175), (190, 180, 199, 200, 191), (179, 180, 190, 188), (181, 185, 195, 194), (183, 182, 187, 189, 177, 175), (2, 101, 107, 4), (3, 5, 106, 100), (5, 7, 109, 106), (7, 9, 112, 109), (9, 11, 115, 112), (11, 13, 118, 115), (13, 15, 121, 118), (15, 17, 124, 121), (17, 19, 127, 124), (19, 21, 130, 127), (21, 23, 133, 130), (23, 25, 136, 133), (25, 27, 139, 136), (27, 29, 142, 139), (29, 31, 145, 142), (31, 33, 148, 145), (33, 35, 151, 148), (35, 37, 154, 151), (37, 39, 157, 154), (39, 41, 160, 157), (41, 43, 163, 160), (43, 45, 166, 163), (45, 47, 169, 166), (11, 9, 59, 61), (47, 49, 172, 169), (49, 1, 104, 172), (0, 2, 4, 6, 8, 10, 12, 14, 16, 18, 20, 22, 24, 26, 28, 30, 32, 34, 36, 38, 40, 42, 44, 46, 48), (0, 103, 101, 2), (48, 173, 103, 0), (6, 110, 113, 8), (8, 113, 116, 10), (10, 116, 119, 12), (12, 119, 122, 14), (14, 122, 125, 16), (16, 125, 128, 18), (18, 128, 131, 20), (20, 131, 134, 22), (22, 134, 137, 24), (24, 137, 140, 26), (26, 140, 143, 28), (28, 143, 146, 30), (30, 146, 149, 32), (32, 149, 152, 34), (34, 152, 155, 36), (36, 155, 158, 38), (38, 158, 161, 40), (40, 161, 164, 42), (42, 164, 167, 44), (44, 167, 170, 46), (46, 170, 173, 48), (4, 107, 110, 6), (5, 3, 51, 55), (41, 39, 89, 91), (27, 25, 75, 77), (13, 11, 61, 63), (43, 41, 91, 93), (29, 27, 77, 79), (15, 13, 63, 65), (45, 43, 93, 95), (31, 29, 79, 81), (17, 15, 65, 67), (47, 45, 95, 97), (33, 31, 81, 83), (19, 17, 67, 69), (49, 47, 97, 99), (50, 53, 98, 96, 94, 92, 90, 88, 86, 84, 82, 80, 78, 76, 74, 72, 70, 68, 66, 64, 62, 60, 58, 56, 54), (35, 33, 83, 85), (21, 19, 69, 71), (1, 49, 99, 52), (37, 35, 85, 87), (23, 21, 71, 73), (7, 5, 55, 57), (9, 7, 57, 59), (39, 37, 87, 89), (25, 23, 73, 75), (51, 52, 53, 50), (55, 51, 50, 54), (57, 55, 54, 56), (59, 57, 56, 58), (61, 59, 58, 60), (63, 61, 60, 62), (65, 63, 62, 64), (67, 65, 64, 66), (69, 67, 66, 68), (71, 69, 68, 70), (73, 71, 70, 72), (75, 73, 72, 74), (77, 75, 74, 76), (79, 77, 76, 78), (81, 79, 78, 80), (83, 81, 80, 82), (85, 83, 82, 84), (87, 85, 84, 86), (89, 87, 86, 88), (91, 89, 88, 90), (93, 91, 90, 92), (95, 93, 92, 94), (97, 95, 94, 96), (99, 97, 96, 98), (52, 99, 98, 53), (3, 1, 52, 51), (101, 103, 105, 102), (102, 105, 104, 100), (107, 101, 102, 108), (108, 102, 100, 106), (110, 107, 108, 111), (111, 108, 106, 109), (113, 110, 111, 114), (114, 111, 109, 112), (116, 113, 114, 117), (117, 114, 112, 115), (119, 116, 117, 120), (120, 117, 115, 118), (122, 119, 120, 123), (123, 120, 118, 121), (125, 122, 123, 126), (126, 123, 121, 124), (128, 125, 126, 129), (129, 126, 124, 127), (131, 128, 129, 132), (132, 129, 127, 130), (134, 131, 132, 135), (135, 132, 130, 133), (137, 134, 135, 138), (138, 135, 133, 136), (140, 137, 138, 141), (141, 138, 136, 139), (143, 140, 141, 144), (144, 141, 139, 142), (146, 143, 144, 147), (147, 144, 142, 145), (149, 146, 147, 150), (150, 147, 145, 148), (152, 149, 150, 153), (153, 150, 148, 151), (155, 152, 153, 156), (156, 153, 151, 154), (158, 155, 156, 159), (159, 156, 154, 157), (161, 158, 159, 162), (162, 159, 157, 160), (164, 161, 162, 165), (165, 162, 160, 163), (167, 164, 165, 168), (168, 165, 163, 166), (170, 167, 168, 171), (171, 168, 166, 169), (173, 170, 171, 174), (174, 171, 169, 172), (103, 173, 174, 105), (105, 174, 172, 104), (1, 3, 100, 104), (192, 191, 184, 186, 176, 178), (175, 176, 186, 185, 181, 183), (178, 177, 189, 188, 190, 192), (181, 182, 183), (184, 185, 186), (187, 188, 189), (190, 191, 192), (201, 203, 206, 207, 199, 180, 179, 198), (193, 202, 197, 187, 182), (204, 202, 193, 194), (200, 208, 196, 184, 191), (184, 196, 195, 185), (205, 206, 203, 204, 194, 195), (208, 205, 195, 196), (181, 194, 193, 182), (203, 201, 202, 204), (207, 206, 205, 208), (201, 198, 197, 202), (208, 200, 199, 207), (179, 188, 187, 197, 198)])
me_cube_016.use_remesh_preserve_volume = False
me_cube_016.use_remesh_preserve_attributes = False
me_cube_016.use_mirror_vertex_groups = False
me_cube_016.update()
me_cube_012 = bpy.data.meshes.new('Cube.012')
me_cube_012.from_pydata([(-0.59, 1.16, 0.49), (-0.59, 1.16, 0.73), (0.59, 1.16, 0.49), (0.59, 1.16, 0.73), (-0.59, 1.579, 0.49), (-0.5094, 1.66, 0.49), (-0.5664, 1.636, 0.49), (-0.5094, 1.66, 0.73), (-0.59, 1.579, 0.73), (-0.5664, 1.636, 0.73), (0.5094, 1.66, 0.49), (0.59, 1.579, 0.49), (0.5664, 1.636, 0.49), (0.59, 1.579, 0.73), (0.5094, 1.66, 0.73), (0.5664, 1.636, 0.73), (-0.59, -1.16, 0.49), (-0.59, -1.16, 0.73), (0.59, -1.16, 0.49), (0.59, -1.16, 0.73), (-0.5094, -1.66, 0.49), (-0.59, -1.579, 0.49), (-0.5664, -1.636, 0.49), (-0.59, -1.579, 0.73), (-0.5094, -1.66, 0.73), (-0.5664, -1.636, 0.73), (0.59, -1.579, 0.49), (0.5094, -1.66, 0.49), (0.5664, -1.636, 0.49), (0.5094, -1.66, 0.73), (0.59, -1.579, 0.73), (0.5664, -1.636, 0.73), (-0.1902, -1.562, 0.49), (-0.1902, -1.562, 0.73), (0.1902, -1.562, 0.49), (0.1902, -1.562, 0.73), (0.1902, -1.438, 0.49), (0.1902, -1.438, 0.73), (0.1176, -1.338, 0.73), (0.1176, -1.338, 0.49), (-0.1902, -1.438, 0.49), (-0.1902, -1.438, 0.73), (-0.1176, -1.338, 0.73), (-0.1176, -1.338, 0.49), (0.0, -1.3, 0.73), (0.0, -1.3, 0.49), (0.1176, 1.338, 0.73), (0.1176, 1.338, 0.49), (-0.1176, 1.338, 0.49), (-0.1176, 1.338, 0.73), (-1.748e-08, 1.3, 0.49), (-1.748e-08, 1.3, 0.73), (0.1902, 1.438, 0.73), (0.1902, 1.438, 0.49), (-0.1902, 1.438, 0.73), (-0.1902, 1.438, 0.49), (0.1902, 1.562, 0.73), (0.1902, 1.562, 0.49), (-0.1902, 1.562, 0.73), (-0.1902, 1.562, 0.49), (0.1841, -1.66, 0.49), (0.1572, -1.607, 0.49), (0.1492, -1.645, 0.49), (0.1572, -1.607, 0.73), (0.1841, -1.66, 0.73), (0.1492, -1.645, 0.73), (-0.1572, -1.607, 0.49), (-0.1841, -1.66, 0.49), (-0.1492, -1.645, 0.49), (-0.1841, -1.66, 0.73), (-0.1572, -1.607, 0.73), (-0.1492, -1.645, 0.73), (0.1841, 1.66, 0.73), (0.1572, 1.607, 0.73), (0.1492, 1.645, 0.73), (0.1572, 1.607, 0.49), (0.1841, 1.66, 0.49), (0.1492, 1.645, 0.49), (-0.1572, 1.607, 0.73), (-0.1841, 1.66, 0.73), (-0.1492, 1.645, 0.73), (-0.1841, 1.66, 0.49), (-0.1572, 1.607, 0.49), (-0.1492, 1.645, 0.49), (-0.625, -1.131, -1.15), (-0.625, -1.16, -1.121), (-0.625, -1.16, 1.121), (-0.625, -1.131, 1.15), (-0.625, 1.16, -1.121), (-0.625, 1.131, -1.15), (-0.625, 1.131, 1.15), (-0.625, 1.16, 1.121), (0.625, -1.16, -1.121), (0.625, -1.131, -1.15), (0.625, -1.131, 1.15), (0.625, -1.16, 1.121), (0.625, 1.131, -1.15), (0.625, 1.16, -1.121), (0.625, 1.16, 1.121), (0.625, 1.131, 1.15), (-0.1732, -0.09, 1.15), (-0.625, 0.3618, 1.15), (-0.4927, 0.04232, 1.15), (-0.2085, 0.4527, 1.58), (-0.08229, 0.3265, 1.58), (-0.1716, 0.3634, 1.58), (-0.625, 0.7082, 1.15), (-0.1732, 1.16, 1.15), (-0.4927, 1.028, 1.15), (-0.08229, 0.7435, 1.58), (-0.2085, 0.6173, 1.58), (-0.1716, 0.7066, 1.58), (0.625, 0.3618, 1.15), (0.1732, -0.09, 1.15), (0.4927, 0.04232, 1.15), (0.08229, 0.3265, 1.58), (0.2085, 0.4527, 1.58), (0.1716, 0.3634, 1.58), (0.1732, 1.16, 1.15), (0.625, 0.7082, 1.15), (0.4927, 1.028, 1.15), (0.2085, 0.6173, 1.58), (0.08229, 0.7435, 1.58), (0.1716, 0.7066, 1.58), (-0.08229, 0.3265, 1.939), (-0.07404, 0.3679, 1.98), (-0.1398, 0.3952, 1.98), (-0.1716, 0.3634, 1.939), (-0.1671, 0.461, 1.98), (-0.2085, 0.4527, 1.939), (-0.1716, 0.7066, 1.939), (-0.1398, 0.6748, 1.98), (-0.07404, 0.7021, 1.98), (-0.08229, 0.7435, 1.939), (-0.2085, 0.6173, 1.939), (-0.1671, 0.609, 1.98), (0.1716, 0.7066, 1.939), (0.1398, 0.6748, 1.98), (0.1671, 0.609, 1.98), (0.2085, 0.6173, 1.939), (0.08229, 0.7435, 1.939), (0.07404, 0.7021, 1.98), (0.1716, 0.3634, 1.939), (0.1398, 0.3952, 1.98), (0.07404, 0.3679, 1.98), (0.08229, 0.3265, 1.939), (0.2085, 0.4527, 1.939), (0.1671, 0.461, 1.98), (-0.1732, -0.09, 1.527), (-0.1618, -0.03746, 1.58), (-0.4522, 0.08283, 1.58), (-0.4927, 0.04232, 1.527), (-0.5725, 0.3732, 1.58), (-0.625, 0.3618, 1.527), (-0.4927, 1.028, 1.527), (-0.4522, 0.9872, 1.58), (-0.1618, 1.107, 1.58), (-0.1732, 1.16, 1.527), (-0.625, 0.7082, 1.527), (-0.5725, 0.6968, 1.58), (0.4927, 1.028, 1.527), (0.4522, 0.9872, 1.58), (0.5725, 0.6968, 1.58), (0.625, 0.7082, 1.527), (0.1732, 1.16, 1.527), (0.1618, 1.107, 1.58), (0.4927, 0.04232, 1.527), (0.4522, 0.08283, 1.58), (0.1618, -0.03746, 1.58), (0.1732, -0.09, 1.527), (0.625, 0.3618, 1.527), (0.5725, 0.3732, 1.58)], [], [(58, 59, 82, 78), (4, 6, 5, 81, 83, 82, 59, 55, 48, 50, 47, 53, 57, 75, 77, 76, 10, 12, 11, 2, 0), (2, 3, 1, 0), (0, 1, 8, 4), (11, 13, 3, 2), (7, 5, 6, 9), (9, 6, 4, 8), (13, 11, 12, 15), (15, 12, 10, 14), (19, 17, 23, 25, 24, 69, 71, 70, 33, 41, 42, 44, 38, 37, 35, 63, 65, 64, 29, 31, 30), (16, 17, 19, 18), (67, 69, 24, 20), (21, 23, 17, 16), (18, 19, 30, 26), (20, 24, 25, 22), (22, 25, 23, 21), (29, 27, 28, 31), (31, 28, 26, 30), (27, 29, 64, 60), (76, 72, 14, 10), (34, 35, 37, 36), (40, 41, 33, 32), (16, 18, 26, 28, 27, 60, 62, 61, 34, 36, 39, 45, 43, 40, 32, 66, 68, 67, 20, 22, 21), (47, 46, 52, 53), (45, 44, 42, 43), (57, 56, 73, 75), (43, 42, 41, 40), (48, 49, 51, 50), (55, 54, 49, 48), (53, 52, 56, 57), (32, 33, 70, 66), (39, 38, 44, 45), (13, 15, 14, 72, 74, 73, 56, 52, 46, 51, 49, 54, 58, 78, 80, 79, 7, 9, 8, 1, 3), (50, 51, 46, 47), (59, 58, 54, 55), (36, 37, 38, 39), (5, 7, 79, 81), (63, 61, 62, 65), (65, 62, 60, 64), (69, 67, 68, 71), (71, 68, 66, 70), (72, 76, 77, 74), (74, 77, 75, 73), (78, 82, 83, 80), (80, 83, 81, 79), (35, 34, 61, 63), (85, 16, 17, 86), (96, 97, 98, 99, 94, 95, 92, 93), (99, 90, 87, 94), (84, 85, 86, 87, 90, 91, 88, 89), (98, 3, 1, 91), (96, 89, 88, 97), (90, 99, 98, 91), (84, 93, 92, 85), (94, 87, 86, 95), (89, 96, 93, 84), (102, 151, 153, 101), (121, 116, 171, 162), (103, 105, 127, 129), (103, 110, 159, 152), (109, 122, 165, 156), (115, 104, 149, 168), (105, 103, 152, 150), (154, 108, 106, 158), (110, 111, 155, 159), (160, 120, 118, 164), (122, 123, 161, 165), (166, 114, 112, 170), (116, 117, 167, 171), (106, 108, 107, 118, 120, 119, 112, 114, 113, 100, 102, 101), (113, 169, 148, 100), (101, 153, 158, 106), (157, 107, 108, 154), (107, 157, 164, 118), (163, 119, 120, 160), (119, 163, 170, 112), (169, 113, 114, 166), (111, 109, 156, 155), (104, 105, 150, 149), (117, 115, 168, 167), (123, 121, 162, 161), (104, 115, 145, 124), (117, 116, 146, 142), (122, 109, 133, 140), (115, 117, 142, 145), (138, 137, 141, 132, 131, 135, 128, 126, 125, 144, 143, 147), (123, 122, 140, 136), (121, 123, 136, 139), (110, 103, 129, 134), (109, 111, 130, 133), (116, 121, 139, 146), (111, 110, 134, 130), (3, 98, 97, 2), (88, 0, 2, 97), (0, 88, 91, 1), (92, 18, 16, 85), (95, 19, 18, 92), (86, 17, 19, 95), (125, 126, 127, 124), (126, 128, 129, 127), (131, 132, 133, 130), (135, 131, 130, 134), (137, 138, 139, 136), (141, 137, 136, 140), (143, 144, 145, 142), (147, 143, 142, 146), (128, 135, 134, 129), (144, 125, 124, 145), (146, 139, 138, 147), (140, 133, 132, 141), (105, 104, 124, 127), (149, 150, 151, 148), (150, 152, 153, 151), (155, 156, 157, 154), (159, 155, 154, 158), (161, 162, 163, 160), (165, 161, 160, 164), (167, 168, 169, 166), (171, 167, 166, 170), (152, 159, 158, 153), (168, 149, 148, 169), (170, 163, 162, 171), (164, 157, 156, 165), (100, 148, 151, 102)])
me_cube_012.use_remesh_preserve_volume = False
me_cube_012.use_remesh_preserve_attributes = False
me_cube_012.use_mirror_vertex_groups = False
me_cube_012.update()

# ---- objects
ob_cylinder__0_220__002 = bpy.data.objects.new('Cylinder (0.220).002', me_cylinder_001)
ob_6x9x0_000 = bpy.data.objects.new('6x9x0.000', me_cube_000)
ob_6x9x0_2 = bpy.data.objects.new('6x9x0.2', me_cube_015)
ob_cylinder__0_220__001 = bpy.data.objects.new('Cylinder (0.220).001', me_cylinder_005)
ob_cube_001 = bpy.data.objects.new('Cube.001', me_cube_003)
ob_cylinder__0_220 = bpy.data.objects.new('Cylinder (0.220)', me_cylinder)
ob_acrylic = bpy.data.objects.new('acrylic', me_cube_005)
ob_standoffs_001 = bpy.data.objects.new('standoffs.001', me_cylinder_011)
ob_acrylic_001 = bpy.data.objects.new('acrylic.001', me_cube_011)
ob_gpio_pins = bpy.data.objects.new('gpio pins', me_cube_006)
ob_breadboard = bpy.data.objects.new('breadboard', me_cube_009)
ob_cube = bpy.data.objects.new('Cube', me_cube_016)
ob_cube_006 = bpy.data.objects.new('Cube.006', me_cube_012)

# ---- transforms, parenting, visibility, modifiers, constraints
ob_cylinder__0_220__002.location = (2.45, 3.9, -2.68)
ob_cylinder__0_220__002.lineart.crease_threshold = 0.0
ob_6x9x0_000.location = (0.0, 0.0, -3.58)
ob_6x9x0_000.lineart.crease_threshold = 0.0
ob_6x9x0_2.location = (0.0, 0.0, -1.78)
ob_6x9x0_2.lineart.crease_threshold = 0.0
ob_cylinder__0_220__001.location = (2.45, 3.9, -0.8798)
ob_cylinder__0_220__001.lineart.crease_threshold = 0.0
ob_cube_001.location = (2.45, 1.0, 0.3283)
ob_cube_001.rotation_euler = (0.0, -0.0, 1.571)
ob_cube_001.lineart.crease_threshold = 0.0
ob_cylinder__0_220.location = (2.45, 3.9, 0.63)
ob_cylinder__0_220.lineart.crease_threshold = 0.0
ob_acrylic.location = (0.0, 1.0, 1.274)
ob_acrylic.lineart.crease_threshold = 0.0
ob_standoffs_001.location = (-2.45, -1.9, 0.0)
ob_standoffs_001.lineart.crease_threshold = 0.0
ob_acrylic_001.location = (0.0, 1.0, 1.255)
ob_acrylic_001.lineart.crease_threshold = 0.0
ob_gpio_pins.location = (2.45, 1.014, 1.357)
ob_gpio_pins.lineart.crease_threshold = 0.0
ob_breadboard.location = (0.0, 1.0, 2.277)
ob_breadboard.lineart.crease_threshold = 0.0
ob_cube.location = (0.0, 0.0, 0.0)
ob_cube.rotation_euler = (1.571, -0.0, 0.0)
ob_cube.lineart.crease_threshold = 0.0
ob_cube_006.location = (0.0, 0.0, 0.0)
ob_cube_006.lineart.crease_threshold = 0.0

# ---- collection membership
col_collection_1.objects.link(ob_cylinder__0_220__002)
col_collection_1.objects.link(ob_6x9x0_000)
col_collection_1.objects.link(ob_6x9x0_2)
col_collection_1.objects.link(ob_cylinder__0_220__001)
col_collection_1.objects.link(ob_cube_001)
col_collection_1.objects.link(ob_cylinder__0_220)
col_collection_1.objects.link(ob_acrylic)
col_collection_2.objects.link(ob_standoffs_001)
col_collection_3.objects.link(ob_acrylic_001)
col_collection_3.objects.link(ob_gpio_pins)
col_collection_4.objects.link(ob_breadboard)
col_collection_5.objects.link(ob_cube)
col_collection_11.objects.link(ob_cube_006)

# ---- scene / render settings (as saved in the file)
scene.frame_start = 1; scene.frame_end = 250; scene.frame_set(1)
scene.render.engine = 'BLENDER_EEVEE_NEXT'
scene.render.resolution_percentage = 50
scene.render.dither_intensity = 0.0
scene.cycles.use_denoising = False
scene.cycles.samples = 128
scene.cycles.sampling_pattern = 'TABULATED_SOBOL'
scene.cycles.use_adaptive_sampling = False
scene.cycles.use_light_tree = False
scene.cycles.blur_glossy = 0.0
scene.cycles.sample_clamp_indirect = 0.0
scene.view_settings.view_transform = 'Standard'
bpy.context.view_layer.update()

# ---- added for rendering (the .blend has no active camera and no usable light): camera, sun
cam_auto = bpy.data.cameras.new('AutoCamera')
cam_auto.lens = 50.0
cam_auto.sensor_width = 36.0
cam_auto.clip_end = 1000.0
ob_auto_camera = bpy.data.objects.new('AutoCamera', cam_auto)
scene.collection.objects.link(ob_auto_camera)
ob_auto_camera.location = (14.5973, -16.1013, 10.5001)
ob_auto_camera.rotation_euler = (1.09748, -7.21219e-08, 0.694738)
scene.camera = ob_auto_camera
light_auto_sun = bpy.data.lights.new('AutoSun', 'SUN')
light_auto_sun.energy = 3.0
light_auto_sun.angle = 0.0523599
ob_auto_sun = bpy.data.objects.new('AutoSun', light_auto_sun)
scene.collection.objects.link(ob_auto_sun)
ob_auto_sun.rotation_euler = (0.872665, 0.174533, 0.523599)
bpy.context.view_layer.update()
